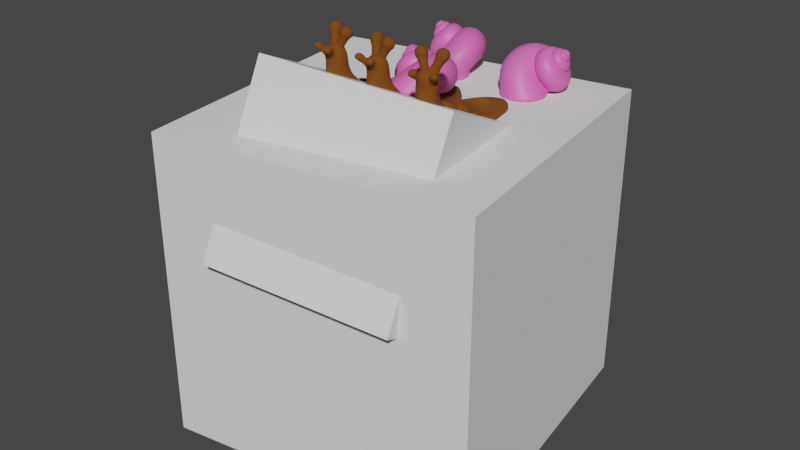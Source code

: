 # Source: snail.blend  (saved by Blender 3.5.10; exported with 4.5.12 LTS)
import bpy
from mathutils import Matrix  # noqa: F401  (used for matrix-valued properties, if any)

bpy.ops.wm.read_factory_settings(use_empty=True)
scene = bpy.context.scene
scene.name = 'Scene'

# ---- collections
col_tools = bpy.data.collections.new('Tools'); scene.collection.children.link(col_tools)
col_design = bpy.data.collections.new('Design'); scene.collection.children.link(col_design)
col_printable = bpy.data.collections.new('Printable'); scene.collection.children.link(col_printable)

# ---- materials (node trees are filled in below, after node groups)
mat_shell_pink = bpy.data.materials.new('Shell-pink')
mat_shell_pink.use_transparent_shadow = False
mat_shell_pink.diffuse_color = (0.7991, 0.1384, 0.4735, 1.0)
mat_body_001 = bpy.data.materials.new('Body.001')
mat_body_001.use_transparent_shadow = False
mat_body_001.diffuse_color = (0.1845, 0.05286, 0.0, 1.0)
mat_body_001.roughness = 1.0

# ---- node groups
ng_clone_relative = bpy.data.node_groups.new('clone_relative', 'GeometryNodeTree')
_s = ng_clone_relative.interface.new_socket(name='Geometry', in_out='OUTPUT', socket_type='NodeSocketGeometry')
_s = ng_clone_relative.interface.new_socket(name='Geometry', in_out='INPUT', socket_type='NodeSocketGeometry')
_s = ng_clone_relative.interface.new_socket(name='Object', in_out='INPUT', socket_type='NodeSocketObject')
_s.default_value = None
ng_clone_relative.is_modifier = True
# nodes of 'clone_relative' reference scene objects; filled in after objects exist
ng_control = bpy.data.node_groups.new('_control', 'GeometryNodeTree')
_s = ng_control.interface.new_socket(name='Geometry', in_out='OUTPUT', socket_type='NodeSocketGeometry')
_s = ng_control.interface.new_socket(name='Subdivision level', in_out='OUTPUT', socket_type='NodeSocketInt')
_s = ng_control.interface.new_socket(name='Geometry', in_out='INPUT', socket_type='NodeSocketGeometry')
ng_control.is_modifier = True
_N = ng_control.nodes; _L = ng_control.links
n0 = _N.new('NodeGroupOutput'); n0.name = 'Group Output'; n0.location = (90, 99)
n1 = _N.new('FunctionNodeInputInt'); n1.name = 'Integer'; n1.location = (-190, 78)
n1.label = 'Subdivision level'
n1.integer = 3
n1.outputs[0].default_value = 0
_L.new(n1.outputs[0], n0.inputs[1])
n0.is_active_output = True
ng_smooth = bpy.data.node_groups.new('smooth', 'GeometryNodeTree')
_s = ng_smooth.interface.new_socket(name='Geometry', in_out='OUTPUT', socket_type='NodeSocketGeometry')
_s = ng_smooth.interface.new_socket(name='Geometry', in_out='INPUT', socket_type='NodeSocketGeometry')
_s = ng_smooth.interface.new_socket(name='Selection', in_out='INPUT', socket_type='NodeSocketBool')
_s.default_value = True
_s.hide_value = True
ng_smooth.is_modifier = True
_N = ng_smooth.nodes; _L = ng_smooth.links
n0 = _N.new('NodeFrame'); n0.name = 'Frame'; n0.location = (-710, -76)
n0.label = 'Source:https://www.youtube.com/watch?v=s9_Rnu_XIPA'
n0.width = 767
n1 = _N.new('GeometryNodeSetPosition'); n1.name = 'Set Position.002'; n1.location = (-20, 235)
n2 = _N.new('GeometryNodeSetPosition'); n2.name = 'Set Position.001'; n2.location = (-217, 235)
n3 = _N.new('ShaderNodeVectorMath'); n3.name = 'Vector Math.001'; n3.location = (-782, 170)
n3.operation = 'SCALE'
n3.inputs[3].default_value = 0.5
n4 = _N.new('ShaderNodeVectorMath'); n4.name = 'Vector Math'; n4.location = (-995, 113)
n5 = _N.new('GeometryNodeInputMeshEdgeVertices'); n5.name = 'Edge Vertices'; n5.location = (-1206, 100)
n6 = _N.new('NodeGroupInput'); n6.name = 'Group Input'; n6.location = (-577, 210)
n6.width = 219
n7 = _N.new('NodeGroupOutput'); n7.name = 'Group Output'; n7.location = (408, 230)
n8 = _N.new('GeometryNodeSetPosition'); n8.name = 'Set Position.003'; n8.location = (177, 232)
_L.new(n6.outputs[1], n2.inputs[1])
_L.new(n5.outputs[2], n4.inputs[0])
_L.new(n5.outputs[3], n4.inputs[1])
_L.new(n4.outputs[0], n3.inputs[0])
_L.new(n3.outputs[0], n2.inputs[2])
_L.new(n2.outputs[0], n1.inputs[0])
_L.new(n3.outputs[0], n1.inputs[2])
_L.new(n6.outputs[1], n1.inputs[1])
_L.new(n1.outputs[0], n8.inputs[0])
_L.new(n6.outputs[1], n8.inputs[1])
_L.new(n3.outputs[0], n8.inputs[2])
_L.new(n8.outputs[0], n7.inputs[0])
_L.new(n6.outputs[0], n2.inputs[0])
n7.is_active_output = True
ng_1subdivision = bpy.data.node_groups.new('1subdivision', 'GeometryNodeTree')
_s = ng_1subdivision.interface.new_socket(name='Geometry', in_out='OUTPUT', socket_type='NodeSocketGeometry')
_s = ng_1subdivision.interface.new_socket(name='Geometry', in_out='INPUT', socket_type='NodeSocketGeometry')
_s = ng_1subdivision.interface.new_socket(name='Level', in_out='INPUT', socket_type='NodeSocketInt')
_s = ng_1subdivision.interface.new_socket(name='Trigger at level', in_out='INPUT', socket_type='NodeSocketInt')
ng_1subdivision.is_modifier = True
_N = ng_1subdivision.nodes; _L = ng_1subdivision.links
n0 = _N.new('GeometryNodeSubdivideMesh'); n0.name = 'Subdivide Mesh'; n0.location = (-345, 71)
n1 = _N.new('GeometryNodeGroup'); n1.name = 'Group.001'; n1.location = (-91, 127)
n1.node_tree = ng_smooth
n1.inputs[1].default_value = True
n2 = _N.new('NodeGroupOutput'); n2.name = 'Group Output'; n2.location = (231, 123)
n3 = _N.new('GeometryNodeSwitch'); n3.name = 'Switch'; n3.location = (64, 292)
n4 = _N.new('NodeGroupInput'); n4.name = 'Group Input'; n4.location = (-761, 320)
n4.width = 219
n5 = _N.new('FunctionNodeCompare'); n5.name = 'Compare'; n5.location = (-264, 429)
n5.operation = 'GREATER_EQUAL'
n5.data_type = 'INT'
n5.inputs[6].default_value = (0.0, 0.0, 0.0, 0.0)
n5.inputs[7].default_value = (0.0, 0.0, 0.0, 0.0)
_L.new(n4.outputs[0], n0.inputs[0])
_L.new(n0.outputs[0], n1.inputs[0])
_L.new(n5.outputs[0], n3.inputs[0])
_L.new(n1.outputs[0], n3.inputs[2])
_L.new(n4.outputs[0], n3.inputs[1])
_L.new(n4.outputs[1], n5.inputs[2])
_L.new(n4.outputs[2], n5.inputs[3])
_L.new(n3.outputs[0], n2.inputs[0])
n2.is_active_output = True
ng_subdivisions = bpy.data.node_groups.new('subdivisions', 'GeometryNodeTree')
_s = ng_subdivisions.interface.new_socket(name='Geometry', in_out='OUTPUT', socket_type='NodeSocketGeometry')
_s = ng_subdivisions.interface.new_socket(name='Geometry', in_out='INPUT', socket_type='NodeSocketGeometry')
ng_subdivisions.is_modifier = True
_N = ng_subdivisions.nodes; _L = ng_subdivisions.links
n0 = _N.new('NodeGroupInput'); n0.name = 'Group Input'; n0.location = (-806, 132)
n0.width = 219
n1 = _N.new('GeometryNodeGroup'); n1.name = 'Group'; n1.location = (-809, -57)
n1.width = 226
n1.node_tree = ng_control
n2 = _N.new('GeometryNodeGroup'); n2.name = 'Group.001'; n2.location = (-478, 186)
n2.width = 213
n2.node_tree = ng_1subdivision
n2.inputs[2].default_value = 1
n3 = _N.new('GeometryNodeGroup'); n3.name = 'Group.002'; n3.location = (-174, 190)
n3.width = 213
n3.node_tree = ng_1subdivision
n3.inputs[2].default_value = 2
n4 = _N.new('NodeGroupOutput'); n4.name = 'Group Output'; n4.location = (998, 197)
n5 = _N.new('GeometryNodeGroup'); n5.name = 'Group.003'; n5.location = (119, 190)
n5.width = 213
n5.node_tree = ng_1subdivision
n5.inputs[2].default_value = 3
n6 = _N.new('GeometryNodeGroup'); n6.name = 'Group.004'; n6.location = (412, 187)
n6.width = 213
n6.node_tree = ng_1subdivision
n6.inputs[2].default_value = 4
n7 = _N.new('GeometryNodeGroup'); n7.name = 'Group.005'; n7.location = (705, 183)
n7.width = 213
n7.node_tree = ng_1subdivision
n7.inputs[2].default_value = 5
_L.new(n0.outputs[0], n2.inputs[0])
_L.new(n1.outputs[1], n2.inputs[1])
_L.new(n7.outputs[0], n4.inputs[0])
_L.new(n2.outputs[0], n3.inputs[0])
_L.new(n1.outputs[1], n3.inputs[1])
_L.new(n3.outputs[0], n5.inputs[0])
_L.new(n1.outputs[1], n5.inputs[1])
_L.new(n5.outputs[0], n6.inputs[0])
_L.new(n1.outputs[1], n6.inputs[1])
_L.new(n6.outputs[0], n7.inputs[0])
_L.new(n1.outputs[1], n7.inputs[1])
n4.is_active_output = True
ng_auto_smooth = bpy.data.node_groups.new('Auto Smooth', 'GeometryNodeTree')
_s = ng_auto_smooth.interface.new_socket(name='Geometry', in_out='OUTPUT', socket_type='NodeSocketGeometry')
_s = ng_auto_smooth.interface.new_socket(name='Geometry', in_out='INPUT', socket_type='NodeSocketGeometry')
_s = ng_auto_smooth.interface.new_socket(name='Angle', in_out='INPUT', socket_type='NodeSocketFloat')
_s.subtype = 'ANGLE'
_s.min_value = 0.0
_s.max_value = 3.142
ng_auto_smooth.is_modifier = True
_N = ng_auto_smooth.nodes; _L = ng_auto_smooth.links
n0 = _N.new('NodeGroupOutput'); n0.name = 'Group Output'; n0.location = (480, -100)
n1 = _N.new('NodeGroupInput'); n1.name = 'Group Input'; n1.location = (-420, -300)
n2 = _N.new('NodeGroupInput'); n2.name = 'Group Input.001'; n2.location = (-60, -100)
n3 = _N.new('GeometryNodeSetShadeSmooth'); n3.name = 'Set Shade Smooth'; n3.location = (120, -100)
n3.domain = 'EDGE'
n4 = _N.new('GeometryNodeSetShadeSmooth'); n4.name = 'Set Shade Smooth.001'; n4.location = (300, -100)
n5 = _N.new('GeometryNodeInputMeshEdgeAngle'); n5.name = 'Edge Angle'; n5.location = (-420, -220)
n6 = _N.new('GeometryNodeInputEdgeSmooth'); n6.name = 'Is Edge Smooth'; n6.location = (-60, -160)
n7 = _N.new('GeometryNodeInputShadeSmooth'); n7.name = 'Is Face Smooth'; n7.location = (-240, -340)
n8 = _N.new('FunctionNodeBooleanMath'); n8.name = 'Boolean Math'; n8.location = (-60, -220)
n9 = _N.new('FunctionNodeCompare'); n9.name = 'Compare'; n9.location = (-240, -180)
n9.operation = 'LESS_EQUAL'
_L.new(n5.outputs[0], n9.inputs[0])
_L.new(n4.outputs[0], n0.inputs[0])
_L.new(n1.outputs[1], n9.inputs[1])
_L.new(n9.outputs[0], n8.inputs[0])
_L.new(n7.outputs[0], n8.inputs[1])
_L.new(n2.outputs[0], n3.inputs[0])
_L.new(n6.outputs[0], n3.inputs[1])
_L.new(n3.outputs[0], n4.inputs[0])
_L.new(n8.outputs[0], n3.inputs[2])
n0.is_active_output = True
ng_clone_original = bpy.data.node_groups.new('clone_original', 'GeometryNodeTree')
_s = ng_clone_original.interface.new_socket(name='Geometry', in_out='OUTPUT', socket_type='NodeSocketGeometry')
_s = ng_clone_original.interface.new_socket(name='Geometry', in_out='INPUT', socket_type='NodeSocketGeometry')
_s = ng_clone_original.interface.new_socket(name='Object', in_out='INPUT', socket_type='NodeSocketObject')
_s.default_value = None
ng_clone_original.is_modifier = True
# nodes of 'clone_original' reference scene objects; filled in after objects exist
ng_mirrorx = bpy.data.node_groups.new('MirrorX', 'GeometryNodeTree')
_s = ng_mirrorx.interface.new_socket(name='Geometry', in_out='OUTPUT', socket_type='NodeSocketGeometry')
_s = ng_mirrorx.interface.new_socket(name='Geometry', in_out='INPUT', socket_type='NodeSocketGeometry')
ng_mirrorx.is_modifier = True
_N = ng_mirrorx.nodes; _L = ng_mirrorx.links
n0 = _N.new('GeometryNodeTransform'); n0.name = 'Transform Geometry'; n0.location = (-264, 65)
n0.hide = True
n0.inputs[3].default_value = (-1.0, 1.0, 1.0)
n1 = _N.new('NodeGroupInput'); n1.name = 'Group Input'; n1.location = (-548, 102)
n2 = _N.new('GeometryNodeFlipFaces'); n2.name = 'Flip Faces'; n2.location = (-35, 57)
n2.hide = True
n3 = _N.new('NodeGroupOutput'); n3.name = 'Group Output'; n3.location = (251, 83)
_L.new(n2.outputs[0], n3.inputs[0])
_L.new(n1.outputs[0], n0.inputs[0])
_L.new(n0.outputs[0], n2.inputs[0])
n3.is_active_output = True

# ---- material node trees
mat_shell_pink.use_nodes = True; mat_shell_pink.node_tree.nodes.clear()
_N = mat_shell_pink.node_tree.nodes; _L = mat_shell_pink.node_tree.links
n0 = _N.new('ShaderNodeBsdfPrincipled'); n0.name = 'Principled BSDF'; n0.location = (10, 300)
n0.distribution = 'GGX'
n0.subsurface_method = 'RANDOM_WALK_SKIN'
n0.inputs[0].default_value = (0.8, 0.1371, 0.4708, 1.0)
n0.inputs[3].default_value = 1.45
n0.inputs[27].default_value = (0.0, 0.0, 0.0, 1.0)
n0.inputs[28].default_value = 1.0
n1 = _N.new('ShaderNodeOutputMaterial'); n1.name = 'Material Output'; n1.location = (300, 300)
_L.new(n0.outputs[0], n1.inputs[0])
n1.is_active_output = True
mat_body_001.use_nodes = True; mat_body_001.node_tree.nodes.clear()
_N = mat_body_001.node_tree.nodes; _L = mat_body_001.node_tree.links
n0 = _N.new('ShaderNodeBsdfPrincipled'); n0.name = 'Principled BSDF'; n0.location = (10, 300)
n0.distribution = 'GGX'
n0.subsurface_method = 'RANDOM_WALK_SKIN'
n0.inputs[0].default_value = (0.1845, 0.05262, 0.0, 1.0)
n0.inputs[2].default_value = 1.0
n0.inputs[3].default_value = 1.45
n0.inputs[27].default_value = (0.0, 0.0, 0.0, 1.0)
n0.inputs[28].default_value = 1.0
n1 = _N.new('ShaderNodeOutputMaterial'); n1.name = 'Material Output'; n1.location = (300, 300)
_L.new(n0.outputs[0], n1.inputs[0])
n1.is_active_output = True

# ---- world
world_world = bpy.data.worlds.new('World'); scene.world = world_world
world_world.use_nodes = True; world_world.node_tree.nodes.clear()
_N = world_world.node_tree.nodes; _L = world_world.node_tree.links
n0 = _N.new('ShaderNodeOutputWorld'); n0.name = 'World Output'; n0.location = (300, 300)
n1 = _N.new('ShaderNodeBackground'); n1.name = 'Background'; n1.location = (10, 300)
n1.inputs[0].default_value = (0.05088, 0.05088, 0.05088, 1.0)
_L.new(n1.outputs[0], n0.inputs[0])
n0.is_active_output = True
world_world.color = (0.05088, 0.05088, 0.05088)
world_world.use_sun_shadow = False
world_world.sun_shadow_jitter_overblur = 0.0

# ---- meshes
me_cube = bpy.data.meshes.new('Cube')
me_cube.from_pydata([(-51.76, -62.76, -53.91), (-44.68, -21.54, 36.92), (-54.96, 28.35, -95.01), (-47.88, 69.57, -4.17), (47.94, -62.76, -61.68), (55.02, -21.54, 29.15), (44.73, 28.35, -102.8), (51.81, 69.57, -11.94)], [], [(0, 1, 3, 2), (2, 3, 7, 6), (6, 7, 5, 4), (4, 5, 1, 0), (2, 6, 4, 0), (7, 3, 1, 5)])
_uv = me_cube.uv_layers.new(name='UVMap')
_uv.uv.foreach_set('vector', [0.375, 0.0, 0.625, 0.0, 0.625, 0.25, 0.375, 0.25, 0.375, 0.25, 0.625, 0.25, 0.625, 0.5, 0.375, 0.5, 0.375, 0.5, 0.625, 0.5, 0.625, 0.75, 0.375, 0.75, 0.375, 0.75, 0.625, 0.75, 0.625, 1.0, 0.375, 1.0, 0.125, 0.5, 0.375, 0.5, 0.375, 0.75, 0.125, 0.75, 0.625, 0.5, 0.875, 0.5, 0.875, 0.75, 0.625, 0.75])
me_cube.update()
me_plane = bpy.data.meshes.new('Plane')
me_plane.from_pydata([], [], [])
_uv = me_plane.uv_layers.new(name='UVMap')
_uv.uv.foreach_set('vector', [])
me_plane.update()
me_cone = bpy.data.meshes.new('Cone')
me_cone.from_pydata([(-1.192e-07, 3.0, -6.0), (-1.192e-07, 6.0, 0.0), (0.1472, 2.996, -6.0), (0.2944, 5.993, 0.0), (0.2941, 2.986, -6.0), (0.5881, 5.971, 0.0), (0.4402, 2.968, -6.0), (0.8804, 5.935, 0.0), (0.5853, 2.942, -6.0), (1.171, 5.885, 0.0), (0.7289, 2.91, -6.0), (1.458, 5.82, 0.0), (0.8709, 2.871, -6.0), (1.742, 5.742, 0.0), (1.011, 2.825, -6.0), (2.021, 5.649, 0.0), (1.148, 2.772, -6.0), (2.296, 5.543, 0.0), (1.283, 2.712, -6.0), (2.565, 5.424, 0.0), (1.414, 2.646, -6.0), (2.828, 5.292, 0.0), (1.542, 2.573, -6.0), (3.085, 5.146, 0.0), (1.667, 2.494, -6.0), (3.333, 4.989, 0.0), (1.787, 2.41, -6.0), (3.574, 4.819, 0.0), (1.903, 2.319, -6.0), (3.806, 4.638, 0.0), (2.015, 2.223, -6.0), (4.029, 4.446, 0.0), (2.121, 2.121, -6.0), (4.243, 4.243, 0.0), (2.223, 2.015, -6.0), (4.446, 4.029, 0.0), (2.319, 1.903, -6.0), (4.638, 3.806, 0.0), (2.41, 1.787, -6.0), (4.819, 3.574, 0.0), (2.494, 1.667, -6.0), (4.989, 3.333, 0.0), (2.573, 1.542, -6.0), (5.146, 3.085, 0.0), (2.646, 1.414, -6.0), (5.292, 2.828, 0.0), (2.712, 1.283, -6.0), (5.424, 2.565, 0.0), (2.772, 1.148, -6.0), (5.543, 2.296, 0.0), (2.825, 1.011, -6.0), (5.649, 2.021, 0.0), (2.871, 0.8709, -6.0), (5.742, 1.742, 0.0), (2.91, 0.7289, -6.0), (5.82, 1.458, 0.0), (2.942, 0.5853, -6.0), (5.885, 1.171, 0.0), (2.968, 0.4402, -6.0), (5.935, 0.8804, 0.0), (2.986, 0.2941, -6.0), (5.971, 0.5881, 0.0), (2.996, 0.1472, -6.0), (5.993, 0.2944, 0.0), (3.0, 0.0, -6.0), (6.0, 0.0, 0.0), (2.996, -0.1472, -6.0), (5.993, -0.2944, 0.0), (2.986, -0.2941, -6.0), (5.971, -0.5881, 0.0), (2.968, -0.4402, -6.0), (5.935, -0.8804, 0.0), (2.942, -0.5853, -6.0), (5.885, -1.171, 0.0), (2.91, -0.7289, -6.0), (5.82, -1.458, 0.0), (2.871, -0.8709, -6.0), (5.742, -1.742, 0.0), (2.825, -1.011, -6.0), (5.649, -2.021, 0.0), (2.772, -1.148, -6.0), (5.543, -2.296, 0.0), (2.712, -1.283, -6.0), (5.424, -2.565, 0.0), (2.646, -1.414, -6.0), (5.292, -2.828, 0.0), (2.573, -1.542, -6.0), (5.146, -3.085, 0.0), (2.494, -1.667, -6.0), (4.989, -3.333, 0.0), (2.41, -1.787, -6.0), (4.819, -3.574, 0.0), (2.319, -1.903, -6.0), (4.638, -3.806, 0.0), (2.223, -2.015, -6.0), (4.446, -4.029, 0.0), (2.121, -2.121, -6.0), (4.243, -4.243, 0.0), (2.015, -2.223, -6.0), (4.029, -4.446, 0.0), (1.903, -2.319, -6.0), (3.806, -4.638, 0.0), (1.787, -2.41, -6.0), (3.574, -4.819, 0.0), (1.667, -2.494, -6.0), (3.333, -4.989, 0.0), (1.542, -2.573, -6.0), (3.085, -5.146, 0.0), (1.414, -2.646, -6.0), (2.828, -5.292, 0.0), (1.283, -2.712, -6.0), (2.565, -5.424, 0.0), (1.148, -2.772, -6.0), (2.296, -5.543, 0.0), (1.011, -2.825, -6.0), (2.021, -5.649, 0.0), (0.8709, -2.871, -6.0), (1.742, -5.742, 0.0), (0.7289, -2.91, -6.0), (1.458, -5.82, 0.0), (0.5853, -2.942, -6.0), (1.171, -5.885, 0.0), (0.4402, -2.968, -6.0), (0.8804, -5.935, 0.0), (0.2941, -2.986, -6.0), (0.5881, -5.971, 0.0), (0.1472, -2.996, -6.0), (0.2944, -5.993, 0.0), (-1.192e-07, -3.0, -6.0), (-1.192e-07, -6.0, 0.0), (-0.1472, -2.996, -6.0), (-0.2944, -5.993, 0.0), (-0.2941, -2.986, -6.0), (-0.5881, -5.971, 0.0), (-0.4402, -2.968, -6.0), (-0.8804, -5.935, 0.0), (-0.5853, -2.942, -6.0), (-1.171, -5.885, 0.0), (-0.7289, -2.91, -6.0), (-1.458, -5.82, 0.0), (-0.8709, -2.871, -6.0), (-1.742, -5.742, 0.0), (-1.011, -2.825, -6.0), (-2.021, -5.649, 0.0), (-1.148, -2.772, -6.0), (-2.296, -5.543, 0.0), (-1.283, -2.712, -6.0), (-2.565, -5.424, 0.0), (-1.414, -2.646, -6.0), (-2.828, -5.292, 0.0), (-1.542, -2.573, -6.0), (-3.085, -5.146, 0.0), (-1.667, -2.494, -6.0), (-3.333, -4.989, 0.0), (-1.787, -2.41, -6.0), (-3.574, -4.819, 0.0), (-1.903, -2.319, -6.0), (-3.806, -4.638, 0.0), (-2.015, -2.223, -6.0), (-4.029, -4.446, 0.0), (-2.121, -2.121, -6.0), (-4.243, -4.243, 0.0), (-2.223, -2.015, -6.0), (-4.446, -4.029, 0.0), (-2.319, -1.903, -6.0), (-4.638, -3.806, 0.0), (-2.41, -1.787, -6.0), (-4.819, -3.574, 0.0), (-2.494, -1.667, -6.0), (-4.989, -3.333, 0.0), (-2.573, -1.542, -6.0), (-5.146, -3.085, 0.0), (-2.646, -1.414, -6.0), (-5.292, -2.828, 0.0), (-2.712, -1.283, -6.0), (-5.424, -2.565, 0.0), (-2.772, -1.148, -6.0), (-5.543, -2.296, 0.0), (-2.825, -1.011, -6.0), (-5.649, -2.021, 0.0), (-2.871, -0.8709, -6.0), (-5.742, -1.742, 0.0), (-2.91, -0.7289, -6.0), (-5.82, -1.458, 0.0), (-2.942, -0.5853, -6.0), (-5.885, -1.171, 0.0), (-2.968, -0.4402, -6.0), (-5.935, -0.8804, 0.0), (-2.986, -0.2941, -6.0), (-5.971, -0.5881, 0.0), (-2.996, -0.1472, -6.0), (-5.993, -0.2944, 0.0), (-3.0, 0.0, -6.0), (-6.0, 0.0, 0.0), (-2.996, 0.1472, -6.0), (-5.993, 0.2944, 0.0), (-2.986, 0.2941, -6.0), (-5.971, 0.5881, 0.0), (-2.968, 0.4402, -6.0), (-5.935, 0.8804, 0.0), (-2.942, 0.5853, -6.0), (-5.885, 1.171, 0.0), (-2.91, 0.7289, -6.0), (-5.82, 1.458, 0.0), (-2.871, 0.8709, -6.0), (-5.742, 1.742, 0.0), (-2.825, 1.011, -6.0), (-5.649, 2.021, 0.0), (-2.772, 1.148, -6.0), (-5.543, 2.296, 0.0), (-2.712, 1.283, -6.0), (-5.424, 2.565, 0.0), (-2.646, 1.414, -6.0), (-5.292, 2.828, 0.0), (-2.573, 1.542, -6.0), (-5.146, 3.085, 0.0), (-2.494, 1.667, -6.0), (-4.989, 3.333, 0.0), (-2.41, 1.787, -6.0), (-4.819, 3.574, 0.0), (-2.319, 1.903, -6.0), (-4.638, 3.806, 0.0), (-2.223, 2.015, -6.0), (-4.446, 4.029, 0.0), (-2.121, 2.121, -6.0), (-4.243, 4.243, 0.0), (-2.015, 2.223, -6.0), (-4.029, 4.446, 0.0), (-1.903, 2.319, -6.0), (-3.806, 4.638, 0.0), (-1.787, 2.41, -6.0), (-3.574, 4.819, 0.0), (-1.667, 2.494, -6.0), (-3.333, 4.989, 0.0), (-1.542, 2.573, -6.0), (-3.085, 5.146, 0.0), (-1.414, 2.646, -6.0), (-2.828, 5.292, 0.0), (-1.283, 2.712, -6.0), (-2.565, 5.424, 0.0), (-1.148, 2.772, -6.0), (-2.296, 5.543, 0.0), (-1.011, 2.825, -6.0), (-2.021, 5.649, 0.0), (-0.8709, 2.871, -6.0), (-1.742, 5.742, 0.0), (-0.7289, 2.91, -6.0), (-1.458, 5.82, 0.0), (-0.5853, 2.942, -6.0), (-1.171, 5.885, 0.0), (-0.4402, 2.968, -6.0), (-0.8804, 5.935, 0.0), (-0.2941, 2.986, -6.0), (-0.5881, 5.971, 0.0), (-0.1472, 2.996, -6.0), (-0.2944, 5.993, 0.0)], [], [(0, 1, 3, 2), (2, 3, 5, 4), (4, 5, 7, 6), (6, 7, 9, 8), (8, 9, 11, 10), (10, 11, 13, 12), (12, 13, 15, 14), (14, 15, 17, 16), (16, 17, 19, 18), (18, 19, 21, 20), (20, 21, 23, 22), (22, 23, 25, 24), (24, 25, 27, 26), (26, 27, 29, 28), (28, 29, 31, 30), (30, 31, 33, 32), (32, 33, 35, 34), (34, 35, 37, 36), (36, 37, 39, 38), (38, 39, 41, 40), (40, 41, 43, 42), (42, 43, 45, 44), (44, 45, 47, 46), (46, 47, 49, 48), (48, 49, 51, 50), (50, 51, 53, 52), (52, 53, 55, 54), (54, 55, 57, 56), (56, 57, 59, 58), (58, 59, 61, 60), (60, 61, 63, 62), (62, 63, 65, 64), (64, 65, 67, 66), (66, 67, 69, 68), (68, 69, 71, 70), (70, 71, 73, 72), (72, 73, 75, 74), (74, 75, 77, 76), (76, 77, 79, 78), (78, 79, 81, 80), (80, 81, 83, 82), (82, 83, 85, 84), (84, 85, 87, 86), (86, 87, 89, 88), (88, 89, 91, 90), (90, 91, 93, 92), (92, 93, 95, 94), (94, 95, 97, 96), (96, 97, 99, 98), (98, 99, 101, 100), (100, 101, 103, 102), (102, 103, 105, 104), (104, 105, 107, 106), (106, 107, 109, 108), (108, 109, 111, 110), (110, 111, 113, 112), (112, 113, 115, 114), (114, 115, 117, 116), (116, 117, 119, 118), (118, 119, 121, 120), (120, 121, 123, 122), (122, 123, 125, 124), (124, 125, 127, 126), (126, 127, 129, 128), (128, 129, 131, 130), (130, 131, 133, 132), (132, 133, 135, 134), (134, 135, 137, 136), (136, 137, 139, 138), (138, 139, 141, 140), (140, 141, 143, 142), (142, 143, 145, 144), (144, 145, 147, 146), (146, 147, 149, 148), (148, 149, 151, 150), (150, 151, 153, 152), (152, 153, 155, 154), (154, 155, 157, 156), (156, 157, 159, 158), (158, 159, 161, 160), (160, 161, 163, 162), (162, 163, 165, 164), (164, 165, 167, 166), (166, 167, 169, 168), (168, 169, 171, 170), (170, 171, 173, 172), (172, 173, 175, 174), (174, 175, 177, 176), (176, 177, 179, 178), (178, 179, 181, 180), (180, 181, 183, 182), (182, 183, 185, 184), (184, 185, 187, 186), (186, 187, 189, 188), (188, 189, 191, 190), (190, 191, 193, 192), (192, 193, 195, 194), (194, 195, 197, 196), (196, 197, 199, 198), (198, 199, 201, 200), (200, 201, 203, 202), (202, 203, 205, 204), (204, 205, 207, 206), (206, 207, 209, 208), (208, 209, 211, 210), (210, 211, 213, 212), (212, 213, 215, 214), (214, 215, 217, 216), (216, 217, 219, 218), (218, 219, 221, 220), (220, 221, 223, 222), (222, 223, 225, 224), (224, 225, 227, 226), (226, 227, 229, 228), (228, 229, 231, 230), (230, 231, 233, 232), (232, 233, 235, 234), (234, 235, 237, 236), (236, 237, 239, 238), (238, 239, 241, 240), (240, 241, 243, 242), (242, 243, 245, 244), (244, 245, 247, 246), (246, 247, 249, 248), (248, 249, 251, 250), (250, 251, 253, 252), (3, 1, 255, 253, 251, 249, 247, 245, 243, 241, 239, 237, 235, 233, 231, 229, 227, 225, 223, 221, 219, 217, 215, 213, 211, 209, 207, 205, 203, 201, 199, 197, 195, 193, 191, 189, 187, 185, 183, 181, 179, 177, 175, 173, 171, 169, 167, 165, 163, 161, 159, 157, 155, 153, 151, 149, 147, 145, 143, 141, 139, 137, 135, 133, 131, 129, 127, 125, 123, 121, 119, 117, 115, 113, 111, 109, 107, 105, 103, 101, 99, 97, 95, 93, 91, 89, 87, 85, 83, 81, 79, 77, 75, 73, 71, 69, 67, 65, 63, 61, 59, 57, 55, 53, 51, 49, 47, 45, 43, 41, 39, 37, 35, 33, 31, 29, 27, 25, 23, 21, 19, 17, 15, 13, 11, 9, 7, 5), (252, 253, 255, 254), (254, 255, 1, 0), (0, 2, 4, 6, 8, 10, 12, 14, 16, 18, 20, 22, 24, 26, 28, 30, 32, 34, 36, 38, 40, 42, 44, 46, 48, 50, 52, 54, 56, 58, 60, 62, 64, 66, 68, 70, 72, 74, 76, 78, 80, 82, 84, 86, 88, 90, 92, 94, 96, 98, 100, 102, 104, 106, 108, 110, 112, 114, 116, 118, 120, 122, 124, 126, 128, 130, 132, 134, 136, 138, 140, 142, 144, 146, 148, 150, 152, 154, 156, 158, 160, 162, 164, 166, 168, 170, 172, 174, 176, 178, 180, 182, 184, 186, 188, 190, 192, 194, 196, 198, 200, 202, 204, 206, 208, 210, 212, 214, 216, 218, 220, 222, 224, 226, 228, 230, 232, 234, 236, 238, 240, 242, 244, 246, 248, 250, 252, 254)])
_uv = me_cone.uv_layers.new(name='UVMap')
_uv.uv.foreach_set('vector', [1.0, 0.5, 1.0, 1.0, 0.9922, 1.0, 0.9922, 0.5, 0.9922, 0.5, 0.9922, 1.0, 0.9844, 1.0, 0.9844, 0.5, 0.9844, 0.5, 0.9844, 1.0, 0.9766, 1.0, 0.9766, 0.5, 0.9766, 0.5, 0.9766, 1.0, 0.9688, 1.0, 0.9688, 0.5, 0.9688, 0.5, 0.9688, 1.0, 0.9609, 1.0, 0.9609, 0.5, 0.9609, 0.5, 0.9609, 1.0, 0.9531, 1.0, 0.9531, 0.5, 0.9531, 0.5, 0.9531, 1.0, 0.9453, 1.0, 0.9453, 0.5, 0.9453, 0.5, 0.9453, 1.0, 0.9375, 1.0, 0.9375, 0.5, 0.9375, 0.5, 0.9375, 1.0, 0.9297, 1.0, 0.9297, 0.5, 0.9297, 0.5, 0.9297, 1.0, 0.9219, 1.0, 0.9219, 0.5, 0.9219, 0.5, 0.9219, 1.0, 0.9141, 1.0, 0.9141, 0.5, 0.9141, 0.5, 0.9141, 1.0, 0.9062, 1.0, 0.9062, 0.5, 0.9062, 0.5, 0.9062, 1.0, 0.8984, 1.0, 0.8984, 0.5, 0.8984, 0.5, 0.8984, 1.0, 0.8906, 1.0, 0.8906, 0.5, 0.8906, 0.5, 0.8906, 1.0, 0.8828, 1.0, 0.8828, 0.5, 0.8828, 0.5, 0.8828, 1.0, 0.875, 1.0, 0.875, 0.5, 0.875, 0.5, 0.875, 1.0, 0.8672, 1.0, 0.8672, 0.5, 0.8672, 0.5, 0.8672, 1.0, 0.8594, 1.0, 0.8594, 0.5, 0.8594, 0.5, 0.8594, 1.0, 0.8516, 1.0, 0.8516, 0.5, 0.8516, 0.5, 0.8516, 1.0, 0.8438, 1.0, 0.8438, 0.5, 0.8438, 0.5, 0.8438, 1.0, 0.8359, 1.0, 0.8359, 0.5, 0.8359, 0.5, 0.8359, 1.0, 0.8281, 1.0, 0.8281, 0.5, 0.8281, 0.5, 0.8281, 1.0, 0.8203, 1.0, 0.8203, 0.5, 0.8203, 0.5, 0.8203, 1.0, 0.8125, 1.0, 0.8125, 0.5, 0.8125, 0.5, 0.8125, 1.0, 0.8047, 1.0, 0.8047, 0.5, 0.8047, 0.5, 0.8047, 1.0, 0.7969, 1.0, 0.7969, 0.5, 0.7969, 0.5, 0.7969, 1.0, 0.7891, 1.0, 0.7891, 0.5, 0.7891, 0.5, 0.7891, 1.0, 0.7812, 1.0, 0.7812, 0.5, 0.7812, 0.5, 0.7812, 1.0, 0.7734, 1.0, 0.7734, 0.5, 0.7734, 0.5, 0.7734, 1.0, 0.7656, 1.0, 0.7656, 0.5, 0.7656, 0.5, 0.7656, 1.0, 0.7578, 1.0, 0.7578, 0.5, 0.7578, 0.5, 0.7578, 1.0, 0.75, 1.0, 0.75, 0.5, 0.75, 0.5, 0.75, 1.0, 0.7422, 1.0, 0.7422, 0.5, 0.7422, 0.5, 0.7422, 1.0, 0.7344, 1.0, 0.7344, 0.5, 0.7344, 0.5, 0.7344, 1.0, 0.7266, 1.0, 0.7266, 0.5, 0.7266, 0.5, 0.7266, 1.0, 0.7188, 1.0, 0.7188, 0.5, 0.7188, 0.5, 0.7188, 1.0, 0.7109, 1.0, 0.7109, 0.5, 0.7109, 0.5, 0.7109, 1.0, 0.7031, 1.0, 0.7031, 0.5, 0.7031, 0.5, 0.7031, 1.0, 0.6953, 1.0, 0.6953, 0.5, 0.6953, 0.5, 0.6953, 1.0, 0.6875, 1.0, 0.6875, 0.5, 0.6875, 0.5, 0.6875, 1.0, 0.6797, 1.0, 0.6797, 0.5, 0.6797, 0.5, 0.6797, 1.0, 0.6719, 1.0, 0.6719, 0.5, 0.6719, 0.5, 0.6719, 1.0, 0.6641, 1.0, 0.6641, 0.5, 0.6641, 0.5, 0.6641, 1.0, 0.6562, 1.0, 0.6562, 0.5, 0.6562, 0.5, 0.6562, 1.0, 0.6484, 1.0, 0.6484, 0.5, 0.6484, 0.5, 0.6484, 1.0, 0.6406, 1.0, 0.6406, 0.5, 0.6406, 0.5, 0.6406, 1.0, 0.6328, 1.0, 0.6328, 0.5, 0.6328, 0.5, 0.6328, 1.0, 0.625, 1.0, 0.625, 0.5, 0.625, 0.5, 0.625, 1.0, 0.6172, 1.0, 0.6172, 0.5, 0.6172, 0.5, 0.6172, 1.0, 0.6094, 1.0, 0.6094, 0.5, 0.6094, 0.5, 0.6094, 1.0, 0.6016, 1.0, 0.6016, 0.5, 0.6016, 0.5, 0.6016, 1.0, 0.5938, 1.0, 0.5938, 0.5, 0.5938, 0.5, 0.5938, 1.0, 0.5859, 1.0, 0.5859, 0.5, 0.5859, 0.5, 0.5859, 1.0, 0.5781, 1.0, 0.5781, 0.5, 0.5781, 0.5, 0.5781, 1.0, 0.5703, 1.0, 0.5703, 0.5, 0.5703, 0.5, 0.5703, 1.0, 0.5625, 1.0, 0.5625, 0.5, 0.5625, 0.5, 0.5625, 1.0, 0.5547, 1.0, 0.5547, 0.5, 0.5547, 0.5, 0.5547, 1.0, 0.5469, 1.0, 0.5469, 0.5, 0.5469, 0.5, 0.5469, 1.0, 0.5391, 1.0, 0.5391, 0.5, 0.5391, 0.5, 0.5391, 1.0, 0.5312, 1.0, 0.5312, 0.5, 0.5312, 0.5, 0.5312, 1.0, 0.5234, 1.0, 0.5234, 0.5, 0.5234, 0.5, 0.5234, 1.0, 0.5156, 1.0, 0.5156, 0.5, 0.5156, 0.5, 0.5156, 1.0, 0.5078, 1.0, 0.5078, 0.5, 0.5078, 0.5, 0.5078, 1.0, 0.5, 1.0, 0.5, 0.5, 0.5, 0.5, 0.5, 1.0, 0.4922, 1.0, 0.4922, 0.5, 0.4922, 0.5, 0.4922, 1.0, 0.4844, 1.0, 0.4844, 0.5, 0.4844, 0.5, 0.4844, 1.0, 0.4766, 1.0, 0.4766, 0.5, 0.4766, 0.5, 0.4766, 1.0, 0.4688, 1.0, 0.4688, 0.5, 0.4688, 0.5, 0.4688, 1.0, 0.4609, 1.0, 0.4609, 0.5, 0.4609, 0.5, 0.4609, 1.0, 0.4531, 1.0, 0.4531, 0.5, 0.4531, 0.5, 0.4531, 1.0, 0.4453, 1.0, 0.4453, 0.5, 0.4453, 0.5, 0.4453, 1.0, 0.4375, 1.0, 0.4375, 0.5, 0.4375, 0.5, 0.4375, 1.0, 0.4297, 1.0, 0.4297, 0.5, 0.4297, 0.5, 0.4297, 1.0, 0.4219, 1.0, 0.4219, 0.5, 0.4219, 0.5, 0.4219, 1.0, 0.4141, 1.0, 0.4141, 0.5, 0.4141, 0.5, 0.4141, 1.0, 0.4062, 1.0, 0.4062, 0.5, 0.4062, 0.5, 0.4062, 1.0, 0.3984, 1.0, 0.3984, 0.5, 0.3984, 0.5, 0.3984, 1.0, 0.3906, 1.0, 0.3906, 0.5, 0.3906, 0.5, 0.3906, 1.0, 0.3828, 1.0, 0.3828, 0.5, 0.3828, 0.5, 0.3828, 1.0, 0.375, 1.0, 0.375, 0.5, 0.375, 0.5, 0.375, 1.0, 0.3672, 1.0, 0.3672, 0.5, 0.3672, 0.5, 0.3672, 1.0, 0.3594, 1.0, 0.3594, 0.5, 0.3594, 0.5, 0.3594, 1.0, 0.3516, 1.0, 0.3516, 0.5, 0.3516, 0.5, 0.3516, 1.0, 0.3438, 1.0, 0.3438, 0.5, 0.3438, 0.5, 0.3438, 1.0, 0.3359, 1.0, 0.3359, 0.5, 0.3359, 0.5, 0.3359, 1.0, 0.3281, 1.0, 0.3281, 0.5, 0.3281, 0.5, 0.3281, 1.0, 0.3203, 1.0, 0.3203, 0.5, 0.3203, 0.5, 0.3203, 1.0, 0.3125, 1.0, 0.3125, 0.5, 0.3125, 0.5, 0.3125, 1.0, 0.3047, 1.0, 0.3047, 0.5, 0.3047, 0.5, 0.3047, 1.0, 0.2969, 1.0, 0.2969, 0.5, 0.2969, 0.5, 0.2969, 1.0, 0.2891, 1.0, 0.2891, 0.5, 0.2891, 0.5, 0.2891, 1.0, 0.2812, 1.0, 0.2812, 0.5, 0.2812, 0.5, 0.2812, 1.0, 0.2734, 1.0, 0.2734, 0.5, 0.2734, 0.5, 0.2734, 1.0, 0.2656, 1.0, 0.2656, 0.5, 0.2656, 0.5, 0.2656, 1.0, 0.2578, 1.0, 0.2578, 0.5, 0.2578, 0.5, 0.2578, 1.0, 0.25, 1.0, 0.25, 0.5, 0.25, 0.5, 0.25, 1.0, 0.2422, 1.0, 0.2422, 0.5, 0.2422, 0.5, 0.2422, 1.0, 0.2344, 1.0, 0.2344, 0.5, 0.2344, 0.5, 0.2344, 1.0, 0.2266, 1.0, 0.2266, 0.5, 0.2266, 0.5, 0.2266, 1.0, 0.2188, 1.0, 0.2188, 0.5, 0.2188, 0.5, 0.2188, 1.0, 0.2109, 1.0, 0.2109, 0.5, 0.2109, 0.5, 0.2109, 1.0, 0.2031, 1.0, 0.2031, 0.5, 0.2031, 0.5, 0.2031, 1.0, 0.1953, 1.0, 0.1953, 0.5, 0.1953, 0.5, 0.1953, 1.0, 0.1875, 1.0, 0.1875, 0.5, 0.1875, 0.5, 0.1875, 1.0, 0.1797, 1.0, 0.1797, 0.5, 0.1797, 0.5, 0.1797, 1.0, 0.1719, 1.0, 0.1719, 0.5, 0.1719, 0.5, 0.1719, 1.0, 0.1641, 1.0, 0.1641, 0.5, 0.1641, 0.5, 0.1641, 1.0, 0.1562, 1.0, 0.1562, 0.5, 0.1562, 0.5, 0.1562, 1.0, 0.1484, 1.0, 0.1484, 0.5, 0.1484, 0.5, 0.1484, 1.0, 0.1406, 1.0, 0.1406, 0.5, 0.1406, 0.5, 0.1406, 1.0, 0.1328, 1.0, 0.1328, 0.5, 0.1328, 0.5, 0.1328, 1.0, 0.125, 1.0, 0.125, 0.5, 0.125, 0.5, 0.125, 1.0, 0.1172, 1.0, 0.1172, 0.5, 0.1172, 0.5, 0.1172, 1.0, 0.1094, 1.0, 0.1094, 0.5, 0.1094, 0.5, 0.1094, 1.0, 0.1016, 1.0, 0.1016, 0.5, 0.1016, 0.5, 0.1016, 1.0, 0.09375, 1.0, 0.09375, 0.5, 0.09375, 0.5, 0.09375, 1.0, 0.08594, 1.0, 0.08594, 0.5, 0.08594, 0.5, 0.08594, 1.0, 0.07812, 1.0, 0.07812, 0.5, 0.07812, 0.5, 0.07812, 1.0, 0.07031, 1.0, 0.07031, 0.5, 0.07031, 0.5, 0.07031, 1.0, 0.0625, 1.0, 0.0625, 0.5, 0.0625, 0.5, 0.0625, 1.0, 0.05469, 1.0, 0.05469, 0.5, 0.05469, 0.5, 0.05469, 1.0, 0.04688, 1.0, 0.04688, 0.5, 0.04688, 0.5, 0.04688, 1.0, 0.03906, 1.0, 0.03906, 0.5, 0.03906, 0.5, 0.03906, 1.0, 0.03125, 1.0, 0.03125, 0.5, 0.03125, 0.5, 0.03125, 1.0, 0.02344, 1.0, 0.02344, 0.5, 0.02344, 0.5, 0.02344, 1.0, 0.01562, 1.0, 0.01562, 0.5, 0.2618, 0.4897, 0.25, 0.49, 0.2382, 0.4897, 0.2265, 0.4888, 0.2148, 0.4874, 0.2032, 0.4854, 0.1917, 0.4828, 0.1803, 0.4797, 0.1691, 0.476, 0.1582, 0.4717, 0.1474, 0.467, 0.1369, 0.4617, 0.1266, 0.4559, 0.1167, 0.4496, 0.107, 0.4428, 0.09775, 0.4355, 0.08883, 0.4278, 0.08029, 0.4197, 0.07217, 0.4112, 0.06448, 0.4023, 0.05723, 0.393, 0.05045, 0.3833, 0.04415, 0.3734, 0.03834, 0.3631, 0.03304, 0.3526, 0.02827, 0.3418, 0.02403, 0.3309, 0.02033, 0.3197, 0.01719, 0.3083, 0.01461, 0.2968, 0.0126, 0.2852, 0.01116, 0.2735, 0.01029, 0.2618, 0.01, 0.25, 0.01029, 0.2382, 0.01116, 0.2265, 0.0126, 0.2148, 0.01461, 0.2032, 0.01719, 0.1917, 0.02033, 0.1803, 0.02403, 0.1691, 0.02827, 0.1582, 0.03304, 0.1474, 0.03834, 0.1369, 0.04415, 0.1266, 0.05045, 0.1167, 0.05723, 0.107, 0.06448, 0.09775, 0.07217, 0.08883, 0.08029, 0.08029, 0.08883, 0.07217, 0.09775, 0.06448, 0.107, 0.05723, 0.1167, 0.05045, 0.1266, 0.04415, 0.1369, 0.03834, 0.1474, 0.03304, 0.1582, 0.02827, 0.1691, 0.02403, 0.1803, 0.02033, 0.1917, 0.01719, 0.2032, 0.01461, 0.2148, 0.0126, 0.2265, 0.01116, 0.2382, 0.01029, 0.25, 0.01, 0.2618, 0.01029, 0.2735, 0.01116, 0.2852, 0.0126, 0.2968, 0.01461, 0.3083, 0.01719, 0.3197, 0.02033, 0.3309, 0.02403, 0.3418, 0.02827, 0.3526, 0.03304, 0.3631, 0.03834, 0.3734, 0.04415, 0.3833, 0.05045, 0.393, 0.05723, 0.4023, 0.06448, 0.4112, 0.07217, 0.4197, 0.08029, 0.4278, 0.08883, 0.4355, 0.09775, 0.4428, 0.107, 0.4496, 0.1167, 0.4559, 0.1266, 0.4617, 0.1369, 0.467, 0.1474, 0.4717, 0.1582, 0.476, 0.1691, 0.4797, 0.1803, 0.4828, 0.1917, 0.4854, 0.2032, 0.4874, 0.2148, 0.4888, 0.2265, 0.4897, 0.2382, 0.49, 0.25, 0.4897, 0.2618, 0.4888, 0.2735, 0.4874, 0.2852, 0.4854, 0.2968, 0.4828, 0.3083, 0.4797, 0.3197, 0.476, 0.3309, 0.4717, 0.3418, 0.467, 0.3526, 0.4617, 0.3631, 0.4559, 0.3734, 0.4496, 0.3833, 0.4428, 0.393, 0.4355, 0.4023, 0.4278, 0.4112, 0.4197, 0.4197, 0.4112, 0.4278, 0.4023, 0.4355, 0.393, 0.4428, 0.3833, 0.4496, 0.3734, 0.4559, 0.3631, 0.4617, 0.3526, 0.467, 0.3418, 0.4717, 0.3309, 0.476, 0.3197, 0.4797, 0.3083, 0.4828, 0.2968, 0.4854, 0.2852, 0.4874, 0.2735, 0.4888, 0.01562, 0.5, 0.01562, 1.0, 0.007812, 1.0, 0.007812, 0.5, 0.007812, 0.5, 0.007812, 1.0, 0.0, 1.0, 0.0, 0.5, 0.75, 0.49, 0.7618, 0.4897, 0.7735, 0.4888, 0.7852, 0.4874, 0.7968, 0.4854, 0.8083, 0.4828, 0.8197, 0.4797, 0.8309, 0.476, 0.8418, 0.4717, 0.8526, 0.467, 0.8631, 0.4617, 0.8734, 0.4559, 0.8833, 0.4496, 0.893, 0.4428, 0.9023, 0.4355, 0.9112, 0.4278, 0.9197, 0.4197, 0.9278, 0.4112, 0.9355, 0.4023, 0.9428, 0.393, 0.9496, 0.3833, 0.9559, 0.3734, 0.9617, 0.3631, 0.967, 0.3526, 0.9717, 0.3418, 0.976, 0.3309, 0.9797, 0.3197, 0.9828, 0.3083, 0.9854, 0.2968, 0.9874, 0.2852, 0.9888, 0.2735, 0.9897, 0.2618, 0.99, 0.25, 0.9897, 0.2382, 0.9888, 0.2265, 0.9874, 0.2148, 0.9854, 0.2032, 0.9828, 0.1917, 0.9797, 0.1803, 0.976, 0.1691, 0.9717, 0.1582, 0.967, 0.1474, 0.9617, 0.1369, 0.9559, 0.1266, 0.9496, 0.1167, 0.9428, 0.107, 0.9355, 0.09775, 0.9278, 0.08883, 0.9197, 0.08029, 0.9112, 0.07217, 0.9023, 0.06448, 0.893, 0.05723, 0.8833, 0.05045, 0.8734, 0.04415, 0.8631, 0.03834, 0.8526, 0.03304, 0.8418, 0.02827, 0.8309, 0.02403, 0.8197, 0.02033, 0.8083, 0.01719, 0.7968, 0.01461, 0.7852, 0.0126, 0.7735, 0.01116, 0.7618, 0.01029, 0.75, 0.01, 0.7382, 0.01029, 0.7265, 0.01116, 0.7148, 0.0126, 0.7032, 0.01461, 0.6917, 0.01719, 0.6803, 0.02033, 0.6691, 0.02403, 0.6582, 0.02827, 0.6474, 0.03304, 0.6369, 0.03834, 0.6266, 0.04415, 0.6167, 0.05045, 0.607, 0.05723, 0.5977, 0.06448, 0.5888, 0.07217, 0.5803, 0.08029, 0.5722, 0.08883, 0.5645, 0.09775, 0.5572, 0.107, 0.5504, 0.1167, 0.5441, 0.1266, 0.5383, 0.1369, 0.533, 0.1474, 0.5283, 0.1582, 0.524, 0.1691, 0.5203, 0.1803, 0.5172, 0.1917, 0.5146, 0.2032, 0.5126, 0.2148, 0.5112, 0.2265, 0.5103, 0.2382, 0.51, 0.25, 0.5103, 0.2618, 0.5112, 0.2735, 0.5126, 0.2852, 0.5146, 0.2968, 0.5172, 0.3083, 0.5203, 0.3197, 0.524, 0.3309, 0.5283, 0.3418, 0.533, 0.3526, 0.5383, 0.3631, 0.5441, 0.3734, 0.5504, 0.3833, 0.5572, 0.393, 0.5645, 0.4023, 0.5722, 0.4112, 0.5803, 0.4197, 0.5888, 0.4278, 0.5977, 0.4355, 0.607, 0.4428, 0.6167, 0.4496, 0.6266, 0.4559, 0.6369, 0.4617, 0.6474, 0.467, 0.6582, 0.4717, 0.6691, 0.476, 0.6803, 0.4797, 0.6917, 0.4828, 0.7032, 0.4854, 0.7148, 0.4874, 0.7265, 0.4888, 0.7382, 0.4897])
me_cone.update()
me_cube_001 = bpy.data.meshes.new('Cube.001')
me_cube_001.from_pydata([(-50.0, -50.0, -50.0), (-50.0, -50.0, 50.0), (-50.0, 50.0, -50.0), (-50.0, 50.0, 50.0), (50.0, -50.0, -50.0), (50.0, -50.0, 50.0), (50.0, 50.0, -50.0), (50.0, 50.0, 50.0)], [], [(0, 1, 3, 2), (2, 3, 7, 6), (6, 7, 5, 4), (4, 5, 1, 0), (2, 6, 4, 0), (7, 3, 1, 5)])
_uv = me_cube_001.uv_layers.new(name='UVMap')
_uv.uv.foreach_set('vector', [0.375, 0.0, 0.625, 0.0, 0.625, 0.25, 0.375, 0.25, 0.375, 0.25, 0.625, 0.25, 0.625, 0.5, 0.375, 0.5, 0.375, 0.5, 0.625, 0.5, 0.625, 0.75, 0.375, 0.75, 0.375, 0.75, 0.625, 0.75, 0.625, 1.0, 0.375, 1.0, 0.125, 0.5, 0.375, 0.5, 0.375, 0.75, 0.125, 0.75, 0.625, 0.5, 0.875, 0.5, 0.875, 0.75, 0.625, 0.75])
me_cube_001.update()
me_plane_004 = bpy.data.meshes.new('Plane.004')
me_plane_004.from_pydata([], [], [])
_uv = me_plane_004.uv_layers.new(name='UVMap')
_uv.uv.foreach_set('vector', [])
me_plane_004.update()
me_plane_005 = bpy.data.meshes.new('Plane.005')
me_plane_005.from_pydata([], [], [])
_uv = me_plane_005.uv_layers.new(name='UVMap')
_uv.uv.foreach_set('vector', [])
me_plane_005.update()
me_snail_free_002 = bpy.data.meshes.new('snail_free.002')
me_snail_free_002.from_pydata([(3.902, 3.275, 6.176), (4.139, 2.682, 6.204), (4.274, 2.22, 6.196), (3.304, 8.69, 4.988), (2.82, 10.63, 5.118), (4.327, 5.13, 6.017), (4.699, 4.312, 6.337), (1.924, 12.19, 5.658), (-3.559, 9.333, 3.024), (-3.564, 3.139, 4.376), (-5.746, 1.444, 5.568), (4.538, 1.762, 5.229), (4.523, 2.053, 6.009), (3.594, -10.51, 9.631), (3.547, -10.12, 10.83), (-1.502, -10.39, 9.582), (-1.484, -9.991, 10.81), (-4.523, -0.1238, 4.574), (6.311, -0.3059, 4.868), (-2.311, 12.46, 4.874), (0.5912, 13.54, 6.655), (3.508, 13.23, 9.218), (4.69, 12.15, 7.895), (5.369, 10.59, 6.746), (5.457, 8.817, 5.998), (5.025, 6.895, 5.815), (5.241, 4.637, 6.488), (5.055, 3.404, 6.564), (5.513, 2.592, 6.689), (5.856, 1.794, 6.787), (5.979, 1.155, 6.855), (6.045, 0.4668, 6.851), (6.411, 0.45, 5.932), (7.648, -2.428, 5.81), (5.848, -9.33, 9.01), (5.965, -8.824, 10.2), (3.372, -9.405, 11.42), (0.9506, -9.676, 11.59), (-1.284, -9.267, 11.42), (-4.244, -8.374, 10.1), (-4.151, -8.89, 8.923), (-5.327, -1.832, 5.507), (-5.441, -1.23, 6.535), (-5.465, -0.9892, 7.269), (-4.608, -0.3882, 7.25), (-5.353, 3.543, 3.658), (-6.912, 3.96, 3.936), (-5.701, 6.697, 2.995), (-7.054, 7.443, 3.8), (-5.027, 10.25, 3.78), (-6.104, 10.63, 5.191), (-3.59, 12.74, 6.182), (-4.578, 12.46, 7.732), (-0.8079, 13.85, 7.995), (-2.139, 13.47, 9.336), (-3.181, 12.43, 10.46), (0.221, 13.18, 11.55), (-1.254, 12.19, 12.27), (-2.329, 10.75, 12.54), (0.382, 11.0, 14.23), (-0.1979, 8.308, 15.24), (-5.024, -1.044, 7.673), (-3.287, -2.331, 11.74), (-5.668, -3.356, 8.744), (-5.248, -5.715, 9.824), (-5.685, -6.171, 9.117), (-6.136, -3.644, 7.87), (-5.563, -6.732, 7.947), (-6.004, -4.257, 6.769), (-3.902, -7.772, 10.75), (-0.806, -5.625, 13.87), (1.372, -6.715, 14.29), (3.72, -7.201, 14.15), (4.017, -3.632, 16.57), (6.182, -4.08, 16.07), (7.883, -3.955, 14.76), (7.68, 0.1376, 16.76), (9.106, -0.1524, 15.17), (9.808, -0.1779, 13.14), (9.415, 3.897, 14.54), (9.915, 3.21, 12.51), (9.54, 2.683, 10.47), (9.156, 6.408, 10.98), (8.785, 5.285, 9.245), (7.698, 4.339, 7.868), (7.414, 7.463, 7.661), (6.563, 6.031, 6.818), (5.985, 3.706, 7.097), (6.677, 2.515, 7.508), (8.402, 2.378, 8.707), (8.71, 0.5082, 9.161), (7.144, 1.263, 7.811), (7.406, 0.1531, 7.947), (8.666, -1.189, 9.287), (9.202, -2.378, 11.06), (8.316, -2.632, 9.142), (8.299, -4.419, 10.61), (7.448, -5.926, 12.09), (7.167, -6.262, 9.933), (5.63, -8.192, 10.84), (5.834, -6.896, 13.34), (8.948, -3.356, 12.97), (8.302, -4.28, 8.086), (7.852, -1.753, 6.929), (8.137, -4.88, 6.937), (7.612, -6.756, 9.233), (7.391, -1.59, 7.782), (7.812, -3.949, 8.862), (7.428, -0.8227, 7.906), (9.647, 0.05926, 11.04), (7.613, 9.005, 8.935), (7.117, 10.47, 10.47), (8.722, 7.576, 12.83), (7.551, 8.55, 14.49), (8.157, 4.623, 16.24), (6.257, 5.266, 17.29), (5.668, 0.6938, 17.58), (3.452, 1.357, 17.64), (1.807, -2.806, 16.37), (-0.03142, -1.798, 15.57), (-2.407, -4.118, 12.99), (-1.327, -0.5975, 14.2), (-0.2081, 2.554, 15.6), (1.929, 5.955, 17.12), (1.514, 8.941, 16.03), (3.578, 9.215, 16.19), (2.221, 11.72, 13.98), (4.209, 11.93, 13.19), (1.914, 13.55, 10.49), (5.967, 11.54, 11.99), (5.713, 9.09, 15.64), (4.064, 5.739, 17.61), (1.414, 1.967, 16.95), (-5.336, 10.36, 10.27), (-6.733, 9.249, 9.752), (-7.015, 10.07, 8.431), (-7.797, 7.795, 9.779), (-8.418, 8.096, 8.4), (-8.506, 8.139, 6.792), (-9.244, 6.041, 9.015), (-9.509, 5.631, 7.522), (-9.154, 5.087, 6.021), (-9.615, 3.452, 9.002), (-9.303, 2.623, 7.694), (-8.462, 1.932, 6.52), (-8.657, 0.7829, 9.862), (-7.833, 0.02466, 8.8), (-6.58, -0.2457, 7.936), (-6.553, -0.9387, 11.27), (-5.412, -1.162, 10.36), (-4.261, -0.7729, 9.608), (-3.91, -1.138, 12.6), (-3.006, -0.7971, 11.66), (-7.217, 9.473, 13.43), (-7.946, 8.892, 13.16), (-8.093, 9.322, 12.47), (-8.502, 8.133, 13.17), (-8.826, 8.291, 12.45), (-8.872, 8.313, 11.62), (-9.257, 7.218, 12.78), (-9.396, 7.004, 12.0), (-9.21, 6.72, 11.21), (-9.451, 5.866, 12.77), (-9.288, 5.433, 12.09), (-8.849, 5.073, 11.47), (-8.951, 4.473, 13.22), (-8.521, 4.077, 12.66), (-7.852, 3.574, 13.95), (-8.199, 9.01, 15.08), (-8.58, 8.706, 14.94), (-8.656, 8.93, 14.58), (-9.039, 8.392, 14.57), (-9.063, 8.404, 14.13), (-9.264, 7.832, 14.74), (-9.336, 7.72, 14.33), (-9.239, 7.572, 13.92), (-9.365, 7.127, 14.74), (-9.28, 6.901, 14.38), (-9.051, 6.712, 14.06), (-9.104, 6.399, 14.97), (-8.879, 6.193, 14.68), (-8.53, 5.93, 15.35), (-8.315, 7.887, 15.97), (-8.333, 8.326, 16.13), (-8.307, 8.13, 15.97), (-8.44, 8.344, 16.08), (-8.503, 8.598, 16.12), (-8.547, 8.336, 16.06), (-8.668, 8.56, 16.05), (-8.727, 8.777, 15.96), (-8.813, 8.47, 16.02), (-8.934, 8.623, 15.9), (-8.979, 8.733, 15.7), (-9.077, 8.412, 15.89), (-9.169, 8.45, 15.69), (-9.184, 8.449, 15.45), (-9.253, 8.157, 15.75), (-9.293, 8.111, 15.54), (-9.246, 8.044, 15.33), (-9.25, 7.85, 15.7), (-9.216, 7.784, 15.54), (-9.119, 7.717, 15.4), (-9.016, 7.55, 15.81), (-8.953, 7.501, 15.75), (-8.865, 7.482, 15.68), (-8.696, 7.511, 15.99), (-8.645, 7.506, 15.95), (-8.779, 7.494, 15.61), (-8.304, 8.09, 15.93), (-8.32, 8.067, 15.92), (-7.624, 6.218, 16.46), (-8.085, 5.935, 15.98), (-8.329, 6.136, 16.2), (-8.762, 6.139, 15.61), (-8.895, 6.443, 15.83), (-9.201, 6.681, 15.26), (-9.161, 6.98, 15.5), (-9.291, 7.345, 15.07), (-9.076, 7.53, 15.34), (-9.043, 7.894, 15.09), (-6.115, 4.126, 16.08), (-6.998, 3.584, 15.15), (-7.467, 3.969, 15.57), (-8.295, 3.975, 14.44), (-8.551, 4.557, 14.86), (-9.137, 5.013, 13.78), (-9.059, 5.586, 14.24), (-9.31, 6.284, 13.41), (-8.897, 6.64, 13.93), (-8.835, 7.336, 13.44), (-0.9597, 1.634, 15.43), (-2.344, -0.1105, 14.32), (-3.224, 0.1182, 15.34), (-4.917, -0.9201, 13.57), (-5.814, -0.1833, 14.38), (-7.402, -0.1718, 12.2), (-7.891, 0.9429, 13.01), (-9.013, 1.817, 10.93), (-8.865, 2.915, 11.82), (-9.345, 4.253, 10.23), (-8.555, 4.933, 11.22), (-8.435, 6.267, 10.29), (-7.588, 3.455, 13.71), (-6.745, 3.475, 14.91), (-6.799, 2.192, 15.1), (-5.873, 4.017, 15.85), (-5.603, 2.916, 16.3), (-5.017, 1.793, 16.37), (-4.539, 4.166, 17.06), (-3.71, 3.32, 17.28), (-2.711, 2.513, 17.08), (-2.774, 5.216, 17.6), (-1.683, 4.652, 17.44), (-0.6972, 4.145, 16.85), (-1.212, 6.87, 17.14), (-0.239, 6.48, 16.55), (-0.4756, 8.527, 15.63), (-8.392, 5.868, 15.23), (-7.952, 5.878, 15.86), (-7.981, 5.209, 15.95), (-7.497, 6.161, 16.34), (-7.356, 5.587, 16.58), (-7.05, 5.0, 16.61), (-6.801, 6.239, 16.97), (-6.368, 5.797, 17.09), (-5.847, 5.376, 16.99), (-5.88, 6.787, 17.26), (-5.31, 6.493, 17.17), (-4.796, 6.228, 16.87), (-5.064, 7.651, 17.02), (-4.556, 7.447, 16.71), (-4.68, 8.515, 16.23), (-8.145, 8.107, 16.09), (-8.329, 8.017, 15.93), (-8.575, 7.507, 15.91), (-8.594, 7.421, 15.97), (-8.813, 7.127, 16.02), (-8.46, 7.429, 16.2), (-8.583, 7.133, 16.35), (-8.598, 6.783, 16.4), (-8.345, 7.281, 16.6), (-8.272, 6.981, 16.72), (-8.112, 6.674, 16.74), (-7.982, 7.321, 16.93), (-7.756, 7.091, 16.99), (-7.484, 6.871, 16.94), (-7.501, 7.607, 17.08), (-7.204, 7.454, 17.03), (-6.935, 7.315, 16.87), (-7.075, 8.058, 16.95), (-6.81, 7.952, 16.79), (-6.875, 8.509, 16.54), (-7.45, 9.175, 15.79), (-7.098, 8.935, 16.18), (-7.343, 8.991, 16.36), (-7.133, 8.587, 16.7), (-7.433, 8.606, 16.78), (-7.382, 8.14, 17.01), (-7.681, 8.184, 16.94), (-7.776, 7.745, 17.0), (-7.993, 7.853, 16.82), (-8.137, 7.533, 16.76), (-8.194, 7.698, 16.5), (-8.317, 7.53, 16.38), (-8.237, 7.674, 16.07), (-8.339, 8.04, 15.92), (-8.133, 7.81, 16.13), (-5.782, 9.79, 14.79), (-5.108, 9.331, 15.55), (-5.577, 9.438, 15.87), (-5.174, 8.664, 16.54), (-5.749, 8.7, 16.69), (-5.651, 7.808, 17.12), (-6.225, 7.892, 17.0), (-6.407, 7.052, 17.11), (-6.823, 7.257, 16.76), (-7.097, 6.645, 16.65), (-2.586, 10.97, 12.88), (-1.295, 10.09, 14.32), (-2.194, 10.29, 14.95), (-1.422, 8.811, 16.23), (-2.524, 8.88, 16.52), (-2.336, 7.172, 17.34), (-3.435, 7.333, 17.11), (-3.784, 5.723, 17.32), (-4.581, 6.117, 16.65), (-5.107, 4.944, 16.44), (-5.596, 9.687, 14.62), (-6.404, 9.773, 13.93), (-6.08, 10.56, 13.53), (-7.138, 10.13, 12.85), (-6.821, 10.57, 12.11), (-7.981, 9.575, 11.65), (-7.618, 9.612, 10.78), (-8.62, 8.197, 10.76), (-8.114, 7.95, 10.05), (-8.744, 6.413, 10.55), (-7.353, 9.121, 15.7), (-7.774, 9.166, 15.34), (-7.605, 9.575, 15.13), (-8.158, 9.353, 14.78), (-7.992, 9.582, 14.39), (-8.598, 9.062, 14.15), (-8.408, 9.082, 13.7), (-8.931, 8.343, 13.69), (-8.667, 8.214, 13.32), (-8.996, 7.412, 13.58), (-8.195, 8.151, 16.04), (-8.179, 8.181, 16.21), (-8.241, 8.274, 16.17), (-8.209, 8.494, 16.35), (-8.343, 8.578, 16.23), (-8.27, 8.825, 16.27), (-8.494, 8.851, 16.08), (-8.406, 9.064, 15.97), (-8.709, 8.951, 15.8), (-8.625, 9.064, 15.58), (-8.952, 8.791, 15.46), (-8.857, 8.788, 15.2), (-9.118, 8.408, 15.2), (-8.978, 8.334, 15.0), (-9.124, 7.966, 15.15), (-8.311, 9.042, 15.14), (-7.873, 9.215, 15.42), (-8.072, 9.26, 15.62), (-7.673, 9.221, 15.97), (-7.91, 9.169, 16.12), (-7.62, 8.962, 16.47), (-7.878, 8.861, 16.51), (-7.723, 8.568, 16.76), (-7.967, 8.478, 16.65), (-7.931, 8.186, 16.78), (-8.092, 8.141, 16.53), (-8.117, 7.914, 16.55), (-8.136, 7.924, 16.23), (-8.154, 7.796, 16.18), (-8.252, 7.799, 16.03), (-7.39, 9.57, 13.59), (-6.582, 9.876, 14.1), (-6.962, 9.959, 14.46), (-6.21, 9.878, 15.14), (-6.664, 9.779, 15.43), (-6.108, 9.383, 16.09), (-6.602, 9.189, 16.16), (-6.306, 8.627, 16.65), (-6.772, 8.455, 16.44), (-6.705, 7.895, 16.68), (-5.667, 10.55, 10.57), (-4.119, 11.13, 11.54), (-4.847, 11.29, 12.24), (-3.406, 11.14, 13.54), (-4.276, 10.95, 14.1), (-3.212, 10.19, 15.36), (-4.157, 9.817, 15.5), (-3.591, 8.74, 16.44), (-4.483, 8.411, 16.03), (-4.354, 7.338, 16.5), (-4.915, 9.228, 15.36), (-5.036, 10.44, 14.47), (-5.538, 11.1, 12.94), (-6.306, 10.71, 11.3), (-7.056, 9.416, 10.04), (-6.997, 8.882, 16.09), (-7.061, 9.513, 15.63), (-7.323, 9.856, 14.83), (-7.723, 9.657, 13.97), (-8.115, 8.98, 13.31), (-8.112, 7.912, 16.15), (-8.145, 8.06, 16.23), (-8.124, 8.341, 16.46), (-8.084, 8.701, 16.47), (-8.117, 9.03, 16.23), (-8.26, 9.209, 15.81), (-8.487, 9.094, 15.35), (-8.701, 8.725, 14.99), (-5.164, -0.08989, 7.362), (-7.217, 6.703, 16.77), (-7.881, 6.406, 16.65), (-8.511, 6.434, 16.35), (-8.912, 6.788, 15.97), (-8.991, 7.261, 15.67), (-5.336, 5.056, 16.66), (-6.608, 4.485, 16.44), (-7.815, 4.539, 15.86), (-8.582, 5.218, 15.13), (-8.735, 6.124, 14.55), (-0.000942, 3.807, 15.86), (-1.732, 1.899, 16.46), (-4.169, 0.8062, 16.03), (-6.481, 0.9086, 14.92), (-7.951, 2.21, 13.52), (-8.244, 3.946, 12.41), (-8.377, 8.141, 15.98), (-8.44, 8.14, 16.0), (-8.641, 8.3, 16.05), (-8.709, 8.232, 16.07), (-8.914, 8.334, 16.02), (-8.961, 8.167, 16.06), (-9.138, 8.176, 15.93), (-9.098, 7.952, 16.0), (-9.206, 7.909, 15.86), (-9.001, 7.699, 16.03), (-9.043, 7.595, 15.92), (-8.78, 7.56, 16.08), (-8.768, 7.519, 16.05), (-8.352, 7.591, 16.03), (-8.428, 7.821, 16.14), (-8.558, 7.789, 16.19), (-8.72, 7.679, 16.17), (-8.65, 7.737, 16.2), (-8.822, 7.809, 16.17), (-8.683, 7.864, 16.21), (-8.565, 7.888, 16.18), (-8.757, 7.973, 16.16), (-8.578, 7.967, 16.14), (-8.415, 7.942, 16.06), (-8.535, 8.063, 16.08), (-8.348, 8.001, 15.97), (-8.117, 8.023, 16.13), (-8.354, 7.846, 16.04), (-8.367, 7.811, 16.09), (-8.449, 7.882, 16.13), (-8.509, 7.816, 16.19), (-8.491, 8.118, 16.03), (-8.751, 8.129, 16.11), (-8.942, 7.976, 16.11), (-8.92, 7.753, 16.11), (-8.782, 7.605, 16.14), (-7.146, 1.548, 5.69), (-8.261, 4.5, 4.747), (-8.024, 7.916, 5.162), (-6.799, 10.56, 6.849), (-5.185, 11.62, 9.151), (-3.803, 10.93, 11.23), (-9.017, 7.922, 15.09), (-8.981, 7.665, 15.31), (-8.245, 8.138, 15.99), (-8.937, 8.15, 15.0), (-7.782, 9.141, 15.34), (-8.883, 8.287, 14.95), (-8.27, 8.119, 15.97), (-8.216, 7.756, 16.05), (-8.609, 8.671, 14.94), (-8.219, 8.977, 15.08), (-5.314, 10.27, 10.3), (-6.68, 9.176, 9.81), (-6.678, 9.178, 9.81), (-1.649, 0.08906, 13.22), (-2.783, -0.6931, 11.45), (-4.514, 8.377, 15.99), (-4.516, 8.382, 15.99), (-4.381, 7.331, 16.46), (-3.805, -0.5891, 9.467), (-7.494, 6.189, 16.32), (-7.497, 6.185, 16.32), (-7.105, 6.665, 16.62), (0.1988, 6.191, 15.92), (0.1539, 5.924, 15.95), (-0.1793, 8.179, 15.28), (-8.862, 6.657, 13.94), (-8.86, 6.654, 13.94), (-8.808, 7.315, 13.48), (-8.804, 7.336, 13.46), (-7.733, 7.763, 9.833), (-5.615, 9.637, 14.61), (-5.641, 9.642, 14.59), (-6.406, 9.73, 13.94), (-4.607, 6.13, 16.59), (-5.121, 4.984, 16.38), (-5.306, 10.28, 10.31), (-5.583, 9.614, 14.64), (-4.946, 9.178, 15.33), (-5.611, 9.635, 14.61), (-8.369, 5.899, 15.22), (-8.368, 5.898, 15.22), (-7.942, 5.904, 15.84), (-4.605, 6.136, 16.6), (-5.122, 4.982, 16.38), (-7.945, 8.825, 13.19), (-7.918, 8.854, 13.19), (-8.468, 8.117, 13.2), (-0.3704, 2.654, 15.27), (-0.6994, 1.664, 14.8), (-0.1133, 3.464, 15.69), (0.01533, 3.8, 15.8), (-0.2, 8.296, 15.24), (-0.6153, 9.05, 14.63), (-1.038, 9.846, 13.98), (-5.867, 4.069, 15.8), (-5.873, 4.063, 15.8), (-8.486, 4.967, 11.24), (-8.48, 5.005, 11.22), (-8.484, 4.96, 11.25), (-8.174, 4.002, 12.42), (-8.173, 4.002, 12.43), (-7.543, 3.516, 13.7), (-7.74, 7.756, 9.834), (-4.925, 9.141, 15.36), (-4.945, 9.177, 15.33), (-7.918, 8.856, 13.19), (-7.886, 8.878, 13.2), (-7.201, 9.432, 13.45), (-7.206, 9.428, 13.45), (-7.541, 3.513, 13.7), (0.04577, 4.067, 15.83), (-6.789, 8.44, 16.42), (-7.013, 8.855, 16.07), (-3.806, 10.85, 11.24), (-3.791, 10.86, 11.25), (-6.724, 3.525, 14.89), (-8.698, 6.154, 14.56), (-8.698, 6.153, 14.56), (-6.788, 8.437, 16.42), (-6.719, 7.891, 16.66), (-2.34, 10.71, 12.53), (-2.306, 10.71, 12.56), (-7.363, 9.095, 15.69), (-8.377, 6.267, 10.33), (-6.837, 7.264, 16.73), (-7.105, 6.666, 16.62), (-8.472, 8.113, 13.2), (-8.484, 8.091, 13.21), (-1.07, 9.869, 13.95), (-1.317, 10.04, 13.68), (-6.432, 9.722, 13.92), (-6.836, 7.267, 16.73), (7.461, -7.305, 8.061), (0.9508, -10.85, 9.796), (0.9528, -10.39, 10.96), (-4.586, -0.09342, 6.846), (0.2042, 9.638, 3.864), (-1.045, 11.34, 3.981), (-0.8123, 6.445, 3.954), (-2.893, 2.738, 4.978), (-2.245, 7.859, 2.913), (-4.095, 5.679, 2.835), (-1.632, 4.091, 4.532), (-0.1182, 5.297, 4.708), (1.682, 6.203, 4.884), (1.305, 7.869, 4.341), (-2.581, 4.624, 3.976), (1.731, 4.797, 5.396), (3.224, 5.044, 5.745), (3.393, 6.823, 5.33), (3.628, 3.992, 6.005), (1.904, 3.914, 5.612), (2.031, 3.361, 5.674), (2.127, 2.895, 5.668), (2.338, 2.299, 4.852), (2.276, 2.54, 5.638), (0.2187, 4.36, 5.15), (0.3875, 3.52, 5.414), (0.5441, 2.997, 5.436), (0.7215, 2.551, 4.623), (0.6186, 2.672, 5.407), (-1.219, 3.774, 4.914), (-0.8897, 2.495, 4.549), (-0.9354, 2.999, 5.261), (-0.877, 2.741, 5.107), (4.475, 0.9469, 4.264), (2.334, 1.574, 3.894), (0.7406, 1.874, 3.645), (-0.8834, 1.766, 3.627), (-2.626, 1.928, 4.768), (-2.588, 2.219, 5.319), (-2.497, 1.145, 3.889), (-4.719, 0.7065, 6.025), (-4.688, 0.477, 5.504), (-0.9535, -6.111, 7.472), (-1.54, -5.31, 7.08), (-1.457, -3.533, 6.227), (3.389, -3.816, 6.421), (3.298, -5.473, 7.216), (2.745, -6.23, 7.573), (3.48, -4.618, 6.807), (2.927, -3.122, 6.082), (2.295, -2.673, 5.86), (1.493, -2.363, 5.701), (0.848, -2.251, 5.639), (0.1893, -2.257, 5.635), (-0.4728, -2.5, 5.743), (-0.9969, -2.94, 5.948), (2.005, -6.64, 7.761), (0.9807, -6.757, 7.805), (-0.1334, -6.538, 7.686), (-1.798, -4.416, 6.648), (2.63, -4.622, 6.799), (-0.527, -3.459, 6.203), (-0.1259, -5.685, 7.277), (2.066, -5.628, 7.276), (-0.6611, -4.966, 6.925), (1.615, -3.99, 6.483), (1.443, -3.022, 6.017), (1.144, -4.28, 6.617), (0.9424, -5.994, 7.438), (-0.8519, -4.21, 6.56), (2.304, -3.532, 6.272), (0.3876, -2.927, 5.958), (1.662, -4.663, 6.807), (0.08222, -4.671, 6.792), (0.7281, -5.149, 7.03), (0.1354, -4.014, 6.477), (0.5176, -4.215, 6.579), (0.9021, -4.656, 6.795), (1.019, -3.751, 6.362), (0.5503, -4.542, 6.736), (-8.402, 7.718, 16.13), (-8.481, 7.596, 16.11), (-8.475, 7.7, 16.17), (-8.571, 7.633, 16.15), (-8.417, 7.627, 16.11), (-8.588, 7.59, 16.11), (-8.576, 7.566, 16.06), (-8.353, 7.661, 16.06), (-8.342, 7.693, 16.07), (-8.356, 7.711, 16.09), (-8.479, 7.578, 16.04), (-8.397, 7.612, 16.05), (-8.161, 7.881, 16.04), (-8.208, 7.997, 15.96), (-8.262, 7.973, 15.94), (-8.24, 8.035, 15.95), (-8.248, 7.912, 15.96), (-8.209, 7.934, 15.97), (-8.163, 8.039, 16.05), (-8.215, 8.061, 15.99), (-8.143, 7.939, 16.07), (-8.224, 7.856, 16.01), (-8.178, 7.976, 15.99), (-8.168, 7.917, 16.01)], [], [(151, 233, 148, 149), (176, 215, 216, 217), (450, 451, 453, 465), (314, 266, 312, 313), (6, 5, 26, 87), (430, 238, 237, 236), (21, 22, 7, 20), (216, 420, 218, 217), (456, 454, 455, 457), (437, 438, 439, 465), (415, 147, 468, 10), (39, 16, 38, 69), (347, 272, 348, 349), (24, 3, 4, 23), (452, 454, 453, 451), (165, 163, 164, 166), (218, 219, 173, 217), (455, 454, 452, 461), (47, 575, 45, 46), (151, 149, 150, 152), (94, 109, 78, 101), (406, 345, 344, 343), (187, 185, 186, 188), (456, 457, 273, 305, 463), (217, 173, 174, 176), (186, 351, 352, 353), (108, 30, 29, 92), (132, 119, 118, 117), (399, 391, 390, 389), (129, 111, 22, 21), (79, 80, 82, 112), (404, 339, 403, 381), (59, 126, 56, 57), (407, 306, 375, 374), (252, 251, 249, 250), (445, 304, 653, 657), (467, 448, 466, 441), (197, 199, 440, 196), (461, 459, 182, 455), (129, 21, 128, 127), (8, 49, 19, 571), (274, 445, 657, 656), (444, 443, 442, 202), (440, 439, 438, 196), (355, 189, 353, 354), (449, 447, 451, 450), (400, 333, 332, 331), (50, 51, 19, 49), (220, 421, 265, 422), (141, 143, 142, 140), (186, 185, 183, 351), (322, 321, 394, 323), (448, 449, 450, 466), (205, 206, 652, 444), (176, 174, 175, 177), (464, 456, 463, 435), (30, 108, 106, 31), (232, 231, 230, 427), (95, 96, 98, 107), (76, 77, 79, 114), (131, 117, 116, 115), (438, 193, 194, 196), (461, 452, 462, 446), (19, 20, 7, 571), (206, 205, 203, 204), (375, 302, 373, 374), (656, 657, 650, 647), (37, 568, 14, 36), (292, 363, 364, 365), (46, 45, 10, 468), (277, 303, 304, 445), (105, 566, 104, 102), (179, 215, 176, 177), (67, 65, 66, 68), (433, 434, 435, 463), (461, 446, 460, 459), (0, 584, 27, 28), (206, 204, 207, 274), (54, 52, 472, 55), (397, 393, 398, 327), (38, 37, 72, 71), (25, 24, 85, 86), (101, 78, 77, 75), (101, 75, 100, 97), (84, 83, 81, 89), (108, 92, 93, 95), (89, 88, 87, 84), (84, 87, 26, 86), (357, 192, 355, 356), (111, 110, 23, 22), (70, 118, 119, 120), (93, 92, 91, 90), (99, 97, 100, 36), (95, 107, 106, 108), (70, 69, 38, 71), (35, 14, 13, 34), (354, 411, 366, 412), (99, 98, 96, 97), (121, 119, 132, 122), (73, 116, 117, 118), (126, 125, 130, 127), (472, 52, 471, 135), (85, 110, 82, 83), (128, 21, 20, 53), (59, 124, 125, 126), (76, 116, 73, 74), (123, 132, 117, 131), (114, 115, 116, 76), (80, 78, 109, 81), (46, 468, 144, 469), (73, 71, 72, 74), (239, 139, 140, 142), (114, 79, 112, 113), (422, 222, 221, 220), (468, 147, 146, 144), (73, 118, 70, 71), (124, 123, 131, 125), (473, 55, 472, 133), (242, 430, 244, 243), (145, 237, 142, 143), (287, 289, 297, 286), (48, 49, 8, 47), (471, 138, 137, 135), (267, 269, 312, 266), (177, 175, 346, 178), (462, 447, 648, 646), (145, 143, 144, 146), (188, 186, 353, 189), (191, 189, 355, 192), (299, 286, 297, 298), (369, 296, 367, 368), (359, 360, 361, 198), (232, 427, 250, 428), (212, 211, 210, 417), (427, 253, 252, 250), (425, 228, 227, 226), (159, 227, 228, 229), (422, 262, 423, 222), (417, 210, 416, 285), (346, 175, 344, 345), (269, 267, 268, 270), (425, 226, 424, 257), (319, 392, 321, 320), (245, 243, 244, 246), (423, 224, 223, 222), (419, 216, 215, 214), (54, 56, 128, 53), (53, 51, 52, 54), (246, 244, 429, 247), (365, 366, 367, 294), (300, 301, 283, 299), (281, 280, 278, 279), (276, 420, 216, 419), (458, 407, 374, 408), (289, 295, 296, 297), (276, 419, 279, 278), (282, 281, 279, 418), (199, 200, 202, 442), (328, 327, 398, 329), (470, 48, 469, 141), (332, 158, 157, 155), (115, 114, 113, 130), (470, 141, 140, 138), (324, 323, 396, 325), (299, 298, 371, 300), (301, 300, 373, 302), (238, 239, 142, 237), (383, 384, 311, 382), (225, 162, 163, 165), (280, 303, 277, 278), (329, 399, 331, 330), (159, 229, 156, 157), (47, 46, 469, 48), (130, 125, 131, 115), (168, 338, 339, 340), (404, 341, 340, 339), (405, 343, 342, 341), (412, 356, 355, 354), (298, 369, 370, 371), (357, 356, 413, 358), (181, 213, 179, 180), (471, 50, 470, 138), (441, 442, 443, 467), (434, 187, 188, 190), (189, 191, 193, 436, 190, 188), (319, 320, 256, 318), (213, 214, 215, 179), (404, 379, 405, 341), (394, 321, 392, 393), (386, 313, 384, 385), (267, 266, 264, 265), (310, 269, 270, 271), (424, 226, 225, 224), (352, 351, 350, 410), (256, 320, 254, 255), (394, 393, 397, 395), (259, 261, 260, 258), (399, 389, 400, 331), (389, 388, 387, 400), (431, 240, 239, 238), (182, 273, 457, 455), (374, 373, 372, 408), (183, 476, 347, 349), (432, 184, 185, 187), (280, 301, 302, 303), (358, 413, 362, 414), (412, 366, 365, 364), (195, 197, 196, 194), (429, 236, 235, 234), (258, 257, 424, 259), (280, 281, 283, 301), (254, 320, 321, 322), (416, 288, 287, 285), (310, 309, 382, 311), (315, 316, 263, 314), (409, 370, 410, 350), (361, 201, 200, 198), (305, 209, 433, 463), (297, 296, 369, 298), (344, 175, 174, 172), (269, 310, 311, 312), (264, 263, 261, 262), (170, 340, 341, 342), (88, 91, 28, 27), (248, 246, 247, 249), (151, 231, 232, 233), (359, 198, 197, 195), (426, 253, 427, 230), (436, 435, 434, 190), (464, 437, 465, 453), (465, 439, 466, 450), (467, 443, 651, 649), (442, 441, 440, 199), (462, 452, 451, 447), (205, 444, 202, 203), (453, 454, 456, 464), (193, 191, 192, 194), (435, 436, 437, 464), (179, 177, 178, 180), (78, 80, 79, 77), (51, 50, 471, 52), (103, 33, 18, 32), (82, 110, 111, 112), (58, 57, 55, 473), (91, 92, 29, 28), (428, 250, 249, 247), (413, 364, 363, 362), (247, 429, 234, 428), (332, 333, 334, 158), (245, 246, 248, 326), (149, 147, 415, 150), (207, 275, 274), (370, 369, 368, 410), (278, 277, 275, 276), (184, 480, 476, 183, 185), (367, 296, 295, 294), (284, 283, 281, 282), (98, 105, 102, 107), (314, 313, 386, 315), (349, 348, 409, 350), (254, 322, 251, 252), (384, 313, 312, 311), (330, 155, 154, 153), (339, 338, 337, 403), (353, 352, 411, 354), (408, 372, 409, 348), (410, 368, 411, 352), (406, 343, 405, 377), (372, 371, 370, 409), (403, 337, 402, 383), (378, 377, 405, 379), (432, 187, 434, 433), (384, 383, 402, 385), (162, 227, 159, 160), (264, 266, 314, 263), (330, 331, 332, 155), (390, 391, 392, 319), (225, 165, 223, 224), (404, 381, 380, 379), (398, 393, 392, 391), (396, 323, 394, 395), (399, 329, 398, 391), (290, 289, 287, 288), (291, 293, 294, 295), (334, 335, 336, 161), (289, 290, 291, 295), (100, 75, 74, 72), (209, 208, 432, 433), (101, 97, 96, 94), (160, 159, 157, 158), (93, 90, 109, 94), (211, 212, 213, 181), (287, 286, 284, 285), (344, 172, 342, 343), (390, 319, 318, 317), (156, 154, 155, 157), (64, 120, 62, 63), (324, 251, 322, 323), (303, 302, 375, 304), (199, 197, 198, 200), (424, 224, 423, 259), (153, 328, 329, 330), (75, 77, 76, 74), (417, 285, 284, 282), (310, 271, 308, 309), (262, 422, 265, 264), (423, 262, 261, 259), (380, 381, 382, 309), (411, 368, 367, 366), (326, 248, 324, 325), (130, 113, 129, 127), (233, 232, 428, 234), (260, 261, 263, 316), (373, 300, 371, 372), (226, 227, 162, 225), (140, 139, 137, 138), (249, 251, 324, 248), (414, 360, 359, 358), (438, 437, 436, 193), (202, 200, 201, 204, 203), (350, 351, 183, 349), (282, 418, 212, 417), (221, 222, 223, 167), (195, 194, 192, 357), (164, 163, 161, 336), (56, 54, 55, 57), (169, 168, 340, 170), (286, 299, 283, 284), (82, 80, 81, 83), (110, 85, 24, 23), (472, 135, 134, 133), (136, 134, 135, 137), (56, 126, 127, 128), (241, 136, 137, 139), (441, 466, 439, 440), (144, 143, 141, 469), (235, 148, 233, 234), (49, 48, 470, 50), (64, 69, 70, 120), (81, 109, 90, 89), (139, 239, 240, 241), (85, 83, 84, 86), (111, 129, 113, 112), (37, 36, 100, 72), (96, 95, 93, 94), (88, 89, 90, 91), (569, 43, 61, 44), (7, 22, 23, 4), (43, 42, 66, 63, 61), (107, 102, 103, 106), (148, 146, 147, 149), (237, 145, 235, 236), (19, 51, 53, 20), (39, 40, 15, 16), (400, 387, 401, 333), (430, 242, 431, 238), (16, 568, 37, 38), (2, 30, 31, 12), (1, 0, 28, 29), (25, 583, 3, 24), (566, 105, 35, 34), (6, 87, 88, 27), (104, 33, 103, 102), (388, 389, 390, 317), (413, 356, 412, 364), (42, 41, 68, 66), (254, 252, 253, 255), (35, 105, 98, 99), (419, 214, 418, 279), (103, 32, 31, 106), (403, 383, 382, 381), (380, 309, 308, 307), (365, 294, 293, 292), (418, 214, 213, 212), (378, 379, 380, 307), (146, 148, 235, 145), (401, 335, 334, 333), (36, 14, 35, 99), (40, 39, 65, 67), (430, 236, 429, 244), (357, 358, 359, 195), (173, 171, 172, 174), (334, 161, 160, 158), (166, 167, 223, 165), (65, 39, 69, 64), (342, 172, 171, 170), (421, 268, 267, 265), (162, 160, 161, 163), (2, 1, 29, 30), (219, 218, 475, 474), (361, 474, 475, 201), (414, 362, 483, 482), (478, 338, 168, 483), (219, 474, 477), (360, 479, 477, 474, 361), (171, 173, 219, 477, 479), (483, 168, 169, 482), (546, 545, 385, 402), (363, 478, 483, 362), (475, 218, 420, 207), (275, 207, 420, 276), (133, 134, 485, 486, 484), (495, 416, 210, 494, 493), (134, 136, 503, 485), (492, 488, 152, 150), (326, 325, 507, 508), (61, 492, 44), (505, 506, 378, 307, 504), (562, 59, 57, 58, 563), (229, 228, 500, 499, 501), (229, 501, 502), (557, 536, 503, 136, 241), (387, 509, 484, 486, 401), (431, 534, 533, 532, 240), (421, 517, 508, 507, 516, 268), (397, 327, 510, 511), (510, 327, 512), (500, 228, 425, 551, 550), (527, 318, 256, 525, 526), (569, 44, 415, 10), (569, 10, 606), (519, 154, 518), (518, 154, 156, 520), (491, 396, 395, 490, 489), (529, 528, 517, 421, 220), (531, 530, 164, 336, 557), (401, 486, 485, 503, 536, 335), (431, 242, 535, 534), (243, 245, 528, 529, 549), (505, 327, 328, 506), (504, 512, 327, 505), (346, 502, 501, 499, 178), (164, 530, 532, 533, 166), (537, 538, 308, 271, 489, 490), (406, 377, 541, 542, 540, 539), (535, 543, 167, 166, 533, 534), (253, 426, 544, 497, 496, 255), (498, 60, 526, 525), (521, 122, 523), (523, 524, 426, 230, 522, 521), (538, 537, 397, 511), (395, 397, 537, 490), (387, 388, 548, 547, 509), (554, 548, 388, 317, 555), (154, 519, 539, 540), (542, 153, 154, 540), (517, 528, 245, 326, 508), (553, 386, 385, 545, 552), (258, 260, 493, 494, 515), (316, 315, 558, 559), (242, 243, 549, 543, 535), (556, 292, 293, 546), (345, 406, 539, 519, 518, 520, 560), (487, 231, 151, 152), (547, 473, 133, 484, 509), (493, 260, 316, 559, 495), (513, 514, 181, 180, 550, 551), (230, 231, 487, 522), (211, 181, 514, 515), (561, 156, 229, 502), (156, 561, 560, 520), (489, 271, 270, 491), (220, 221, 549, 529), (546, 402, 337, 556), (526, 60, 124, 59, 562, 527), (336, 335, 536, 557), (308, 538, 511, 510, 512, 504, 307), (491, 516, 507, 325, 396), (210, 211, 515, 494), (221, 167, 543, 549), (555, 563, 58, 554), (290, 553, 552, 291), (377, 378, 506, 564, 541), (386, 553, 565, 558, 315), (255, 496, 498, 525, 256), (240, 532, 530, 531), (241, 240, 531, 557), (550, 180, 178, 499, 500), (416, 495, 559, 558, 565, 288), (425, 257, 513, 551), (257, 258, 515, 514, 513), (506, 328, 564), (564, 328, 153, 542, 541), (545, 546, 293, 291, 552), (555, 317, 318, 527, 562, 563), (268, 516, 491, 270), (346, 345, 560, 561, 502), (58, 473, 547, 548, 554), (132, 123, 497, 544, 524, 523, 122), (521, 522, 487, 121, 122), (170, 171, 479, 482, 169), (288, 565, 553, 290), (556, 337, 338, 478), (363, 292, 556, 478), (61, 63, 62, 492), (44, 492, 150, 415), (152, 488, 487), (204, 201, 475, 207), (482, 479, 360, 414), (488, 492, 62, 121, 487), (426, 524, 544), (272, 458, 408, 348), (12, 11, 588, 589), (15, 567, 568, 16), (13, 14, 568, 567), (31, 32, 11, 12), (86, 26, 5, 25), (7, 4, 570, 571), (571, 570, 574, 8), (8, 574, 575, 47), (4, 3, 579, 570), (570, 579, 572, 574), (574, 572, 580, 575), (575, 580, 9, 45), (573, 9, 580, 576), (576, 580, 572, 577), (577, 572, 579, 578), (578, 579, 3, 583), (576, 595, 573), (595, 576, 577, 590), (590, 577, 578, 581), (581, 578, 583, 582), (582, 583, 25, 5), (6, 582, 5), (27, 584, 582, 6), (582, 584, 581), (589, 588, 593, 594), (1, 2, 587, 586), (2, 12, 589, 587), (0, 1, 586, 585), (0, 585, 581, 584), (585, 586, 591, 590), (593, 596, 598, 594), (587, 589, 594, 592), (586, 587, 592, 591), (581, 585, 590), (606, 604, 603, 607), (598, 596, 603, 604, 597), (591, 592, 597, 595), (591, 595, 590), (123, 124, 60, 498, 496, 497), (593, 601, 602, 596), (32, 18, 599, 11), (11, 599, 600, 588), (588, 600, 601, 593), (596, 602, 605, 603), (597, 604, 573, 595), (594, 598, 597, 592), (10, 573, 604, 606), (43, 569, 606, 607, 42), (17, 607, 603, 605), (42, 607, 17, 41), (63, 66, 65, 64), (40, 67, 609, 608), (567, 15, 624, 623), (599, 616, 617, 600), (602, 619, 620, 605), (18, 615, 616, 599), (610, 41, 17, 621), (18, 33, 611, 615), (17, 605, 620, 621), (601, 618, 619, 602), (34, 613, 612, 566), (13, 622, 613, 34), (566, 612, 614, 104), (104, 614, 611, 33), (15, 40, 608, 624), (600, 617, 618, 601), (13, 567, 623, 622), (609, 67, 68, 625), (608, 609, 630, 628), (613, 622, 634, 629), (62, 120, 119, 121), (625, 68, 41, 610), (616, 615, 636, 632), (619, 618, 632, 637), (617, 616, 632, 618), (635, 627, 644, 641), (615, 611, 626, 636), (625, 610, 627, 635), (621, 620, 627, 610), (611, 614, 612, 626), (620, 619, 637, 627), (624, 608, 628, 634), (623, 624, 634, 622), (612, 613, 629, 626), (609, 625, 635, 630), (634, 628, 640, 638), (626, 629, 634, 638), (633, 643, 645, 642), (640, 639, 645, 643), (628, 630, 639, 640), (636, 626, 638, 631), (638, 640, 643, 633), (632, 636, 631, 644), (630, 635, 641, 639), (627, 637, 632, 644), (639, 641, 642, 645), (641, 644, 633, 642), (631, 638, 633, 644), (9, 573, 10, 45), (306, 481, 304, 375), (347, 476, 480, 665), (376, 182, 459, 460), (208, 480, 184, 432), (445, 274, 275, 277), (376, 460, 646, 655), (449, 448, 467, 649), (304, 481, 654, 653), (447, 449, 649, 648), (443, 444, 652, 651), (481, 376, 655, 654), (206, 274, 656, 652), (446, 462, 646, 460), (649, 651, 647, 650), (648, 649, 650, 646), (654, 655, 646, 650), (652, 656, 647, 651), (657, 653, 654, 650), (664, 665, 668, 666), (305, 273, 660, 209), (182, 376, 667, 662), (376, 481, 658, 667), (481, 306, 666, 658), (272, 347, 665, 664), (208, 209, 660, 661), (480, 208, 661, 665), (458, 272, 664, 666), (273, 182, 662, 660), (306, 407, 458, 666), (663, 669, 668, 659), (661, 660, 663, 659), (658, 666, 668, 669), (667, 658, 669, 663), (665, 661, 659, 668), (662, 667, 663, 660)])
me_snail_free_002.materials.append(mat_shell_pink)
me_snail_free_002.update()
me_snail_free_003 = bpy.data.meshes.new('snail_free.003')
me_snail_free_003.from_pydata([(-2.461, 18.98, 2.573), (-2.657, 16.06, 3.399), (-1.862, 20.09, 2.831), (-1.591, 16.15, 4.241), (-1.011, 20.22, 2.984), (-0.2851, 16.25, 4.482), (-3.38, -10.18, 9.452), (-2.839, -11.72, 12.26), (-1.519, -11.26, 12.61), (-2.384, -12.24, 14.88), (-1.235, -11.8, 15.04), (-0.009316, -11.81, 15.12), (0.01369, -11.2, 12.71), (-2.874, -12.28, 16.57), (-1.728, -11.75, 16.71), (-2.914, -12.31, 17.74), (-1.744, -11.9, 17.94), (-0.4542, -11.93, 18.06), (-0.4701, -11.69, 16.78), (-3.094, 20.12, 0.4647), (-3.758, 16.14, 0.5723), (-2.74, 19.95, 1.424), (-3.248, 16.0, 1.84), (-4.398, 10.99, 0.7003), (-3.743, 10.92, 2.341), (-5.187, 6.039, 0.7777), (-5.893, 1.493, 0.843), (-5.051, 1.726, 2.849), (-6.286, -2.443, 0.9349), (-5.543, -1.981, 3.055), (-6.369, -6.315, 0.9869), (-5.62, -5.498, 3.789), (-4.358, -4.824, 6.17), (-2.878, 19.89, 0.8043), (-4.937, -9.183, 4.595), (-4.881, -8.43, 6.347), (-4.618, -11.63, 6.442), (-4.207, -10.97, 8.242), (-3.987, -8.193, 7.336), (-4.189, -13.25, 10.16), (-3.667, -12.53, 11.61), (-3.783, -14.2, 14.34), (-3.251, -13.09, 14.63), (-4.166, -14.43, 16.17), (-3.719, -13.23, 16.38), (-4.217, -14.28, 17.28), (-3.766, -13.16, 17.52), (-5.441, -12.09, 2.446), (-4.888, -11.9, 4.389), (-6.07, -10.63, 1.003), (-4.894, -14.32, 6.497), (-4.57, -13.67, 7.796), (-4.137, -16.16, 12.28), (-3.995, -15.29, 13.57), (-3.603, -16.83, 15.83), (-4.12, -15.71, 15.98), (-3.7, -16.56, 16.67), (-4.191, -15.48, 17.01), (-2.044, -4.925, -0.9417), (0.5841, -7.897, -0.7167), (-1.911, -7.684, -0.7036), (-3.96, -7.451, -0.6841), (-3.188, -11.61, -0.7089), (-1.628, -11.8, -0.7609), (0.2694, -12.04, -0.7871), (0.03626, -13.02, 0.4357), (-1.535, -12.77, 0.4623), (-2.835, -12.6, 0.5351), (-1.233, 21.46, 0.183), (-2.173, 21.26, 0.1685), (-1.252, 21.55, 1.454), (-2.043, 21.38, 1.382), (-2.577, -14.6, 4.143), (-1.676, -14.81, 4.102), (-0.6254, -15.06, 4.095), (-1.057, -16.84, 9.144), (-1.806, -16.6, 9.113), (-2.35, -16.24, 8.326), (-2.53, -17.74, 15.31), (-2.642, -17.58, 15.76), (-1.397, -18.02, 15.35), (-1.43, -17.96, 15.77), (-1.546, -17.84, 16.65), (-2.76, -17.38, 16.66), (-7.098, -6.233, 0.1489), (-7.247, -2.428, -0.1478), (-6.849, 1.485, -0.2032), (-7.585, 1.244, -0.8472), (-7.985, -2.592, -0.7886), (-7.737, -6.357, -0.4905), (-6.044, 5.982, -0.2221), (-5.115, 10.66, -0.2226), (-6.706, 5.66, -0.8675), (-3.335, 19.52, -0.2251), (-2.293, 20.94, -0.5339), (-1.173, 21.18, -0.5385), (-2.209, 19.98, -0.8778), (-3.403, 18.62, -0.871), (-4.257, 15.55, -0.2228), (-4.516, 15.04, -0.8688), (-5.87, -12.42, 1.554), (-6.474, -11.04, 0.008652), (-6.693, -11.71, -0.6048), (-6.102, -12.92, 0.9803), (-1.406, -18.3, 14.79), (-2.62, -18.03, 14.74), (-4.351, -16.58, 11.12), (-4.462, -16.81, 10.45), (-2.699, -18.21, 13.99), (-1.411, -18.48, 14.03), (-5.239, -14.74, 5.729), (-5.4, -15.02, 5.169), (-2.997, -12.45, 19.02), (-3.765, -13.28, 18.96), (-4.189, -14.41, 18.92), (-3.702, -14.73, 20.48), (-3.566, -13.58, 20.09), (-2.967, -12.81, 19.94), (-0.5597, -12.34, 19.38), (-1.858, -12.18, 19.2), (-1.991, -12.65, 20.17), (-0.6812, -13.22, 20.62), (-2.992, -17.41, 19.75), (-2.689, -17.56, 19.98), (-3.33, -16.41, 20.37), (-2.868, -16.26, 20.91), (-2.132, -17.88, 20.18), (-1.926, -16.8, 21.04), (-1.421, -15.36, 21.45), (-2.827, -15.3, 21.2), (-3.816, -15.32, 20.25), (-4.072, -15.53, 19.99), (-4.442, -15.66, 18.6), (-4.325, -15.25, 18.31), (-3.9, -16.5, 17.43), (-4.193, -16.53, 17.74), (-3.433, -17.35, 18.35), (-2.921, -17.63, 17.93), (-1.911, -18.09, 18.42), (-7.115, -6.62, -0.633), (-7.507, -3.045, -0.9289), (-7.245, 0.5525, -0.9859), (-6.35, -0.3941, -1.007), (-6.475, -3.65, -0.9543), (-5.993, -6.934, -0.6667), (-6.442, 4.701, -1.006), (-5.677, 3.361, -1.025), (-3.197, 17.77, -0.9315), (-1.982, 19.02, -0.9429), (-1.67, 17.5, -1.024), (-4.383, 14.11, -0.9336), (-5.375, -12.95, 0.8318), (-5.959, -11.7, -0.6517), (-4.675, -11.84, -0.6972), (-4.146, -13.02, 0.7217), (-1.364, -18.25, 13.03), (-2.553, -18.0, 13.0), (-3.997, -16.75, 9.794), (-3.275, -16.56, 9.1), (-2.296, -17.6, 11.88), (-1.292, -17.82, 11.91), (-4.777, -14.99, 4.756), (-3.747, -14.91, 4.352), (-5.131, -7.206, -0.6778), (-5.548, -4.271, -0.9477), (-3.619, -12.72, 0.6423), (-4.093, -11.65, -0.6576), (-1.202, -17.39, 10.99), (-2.045, -17.21, 10.97), (-2.826, -16.27, 8.614), (-3.229, -14.67, 4.232), (-2.987, -10.77, 26.07), (-3.844, -10.33, 25.81), (-3.097, -11.58, 26.64), (-4.26, -11.29, 26.42), (-4.735, -10.46, 25.37), (-5.286, -11.2, 25.76), (-5.29, -12.16, 26.0), (-4.539, -12.45, 26.59), (-3.542, -12.47, 26.7), (-6.392, -18.4, 20.46), (-5.977, -18.89, 20.65), (-6.56, -17.8, 20.79), (-6.203, -18.32, 21.17), (-5.618, -18.7, 21.2), (-5.656, -18.13, 21.76), (-6.111, -17.69, 21.37), (-3.839, -11.76, 22.36), (-2.753, -11.61, 22.65), (-1.878, -12.09, 23.18), (-4.473, -13.67, 23.08), (-4.483, -12.66, 22.58), (-2.512, -14.0, 23.9), (-3.598, -14.15, 23.61), (-1.868, -13.1, 23.68), (-1.69, -11.49, 23.9), (-2.852, -10.85, 23.19), (-4.299, -11.04, 22.82), (-4.696, -10.43, 23.54), (-3.064, -10.23, 23.95), (-1.758, -10.95, 24.73), (-5.149, -12.24, 23.11), (-5.136, -13.58, 23.78), (-5.631, -13.29, 24.6), (-5.649, -11.78, 23.86), (-3.968, -14.23, 24.47), (-2.526, -14.03, 24.85), (-2.693, -13.81, 25.8), (-4.312, -14.04, 25.36), (-1.67, -12.84, 24.55), (-1.732, -12.47, 25.45), (-2.262, -10.65, 25.62), (-3.433, -9.996, 24.93), (-4.88, -10.19, 24.56), (-5.732, -11.38, 24.86), (-5.712, -12.73, 25.5), (-4.541, -13.39, 26.19), (-3.094, -13.2, 26.56), (-2.242, -12.0, 26.26), (-1.057, -13.21, 21.01), (-2.041, -12.61, 20.46), (-3.044, -12.75, 20.22), (-3.647, -13.55, 20.4), (-3.714, -14.6, 20.83), (-2.862, -15.05, 21.48), (-1.711, -14.97, 21.78), (-1.174, -14.09, 21.56), (-0.983, -14.16, 21.43), (-3.652, -17.65, 20.02), (-4.157, -17.86, 19.08), (-4.842, -17.22, 18.78), (-4.399, -16.16, 20.24), (-3.698, -16.79, 20.67), (-4.943, -16.32, 19.34), (-5.34, -17.46, 19.11), (-4.454, -18.34, 19.39), (-3.736, -18.23, 20.45), (-4.039, -18.69, 20.86), (-4.803, -18.7, 19.75), (-5.813, -17.73, 19.37), (-3.876, -17.04, 21.26), (-4.804, -16.14, 20.75), (-5.262, -16.31, 21.19), (-4.225, -17.35, 21.74), (-5.515, -16.44, 19.5), (-6.052, -16.68, 19.76), (-6.282, -18.13, 19.89), (-5.419, -18.99, 20.15), (-4.781, -18.93, 21.2), (-4.915, -17.77, 21.99), (-5.823, -16.89, 21.49), (-6.517, -17.18, 20.26), (-0.1586, 20.36, 2.831), (1.023, 16.35, 4.241), (0.8198, 19.41, 2.573), (2.095, 16.44, 3.399), (5.925, 2.031, 4.955), (5.093, 6.434, 4.682), (1.457, -11.61, 12.65), (1.088, -12.31, 15.13), (1.895, -13.18, 15.04), (2.548, -12.4, 12.33), (3.943, -11.2, 9.56), (0.7079, -12.14, 16.78), (0.7593, -12.4, 18.06), (1.701, -13.21, 17.96), (1.641, -13.01, 16.7), (0.7214, 20.5, 1.424), (2.691, 16.5, 1.84), (3.764, 11.61, 4.255), (4.693, 11.28, 2.341), (5.35, 11.46, 0.7003), (3.183, 16.77, 0.5723), (1.039, 20.79, 0.4647), (5.975, 6.379, 2.644), (6.758, 1.807, 2.849), (7.593, 1.601, 0.843), (6.772, 6.399, 0.7777), (7.26, -2.43, 3.055), (6.235, -1.588, 5.352), (6.278, -5.477, 6.125), (7.144, -6.239, 3.792), (7.749, -7.303, 1.067), (7.957, -2.927, 0.9349), (5.172, -8.949, 7.551), (5.989, -9.766, 5.984), (4.545, -12.14, 8.293), (4.728, -12.82, 6.482), (5.969, -10.21, 4.565), (3.029, -13.51, 11.71), (2.246, -14.33, 14.85), (2.166, -15.56, 14.58), (3.202, -14.46, 10.27), (2.163, -14.17, 16.54), (2.175, -14.3, 17.79), (2.184, -15.49, 17.56), (2.233, -15.45, 16.35), (6.644, -11.89, 1.098), (4.833, -13.05, 4.635), (5.402, -13.3, 2.561), (3.356, -14.76, 7.955), (1.771, -16.53, 13.8), (1.345, -17.09, 12.38), (3.338, -15.41, 6.597), (1.808, -16.65, 16.14), (1.73, -16.6, 17.27), (0.9317, -17.42, 16.86), (0.9797, -17.56, 15.96), (5.169, -8.172, -0.684), (3.095, -8.081, -0.7036), (2.944, -13.23, 0.5445), (1.632, -13.11, 0.4671), (3.765, -12.28, -0.7087), (2.187, -12.17, -0.7609), (-0.462, 21.72, 1.382), (-0.2922, 21.66, 0.1685), (0.3398, -16.69, 8.39), (-0.2641, -16.9, 9.159), (1.384, -15.23, 4.187), (0.4628, -15.14, 4.125), (-0.2608, -17.85, 16.77), (-0.1611, -17.97, 15.83), (-0.2253, -18.06, 15.36), (9.055, -7.539, -0.4892), (9.649, -3.156, -0.7886), (8.432, -7.346, 0.15), (8.908, -2.953, -0.1478), (9.308, 1.39, -0.8472), (8.555, 1.621, -0.2032), (8.332, 6.178, -0.8675), (7.646, 6.444, -0.2221), (6.669, 11.07, -0.8685), (6.082, 11.44, -0.2226), (1.88, 19.5, -0.871), (0.2613, 20.51, -0.8778), (1.459, 20.32, -0.2251), (-0.05429, 21.42, -0.5339), (4.267, 15.93, -0.8688), (3.762, 16.52, -0.2228), (5.982, -14.22, 1.008), (7.208, -12.99, -0.5995), (5.871, -13.79, 1.432), (7.088, -12.38, -0.1197), (-0.09345, -18.54, 14.02), (-0.1608, -18.36, 14.78), (1.619, -17.71, 10.59), (1.489, -17.54, 11.29), (3.672, -16.29, 5.261), (3.591, -15.99, 5.768), (1.383, -14.1, 20.32), (1.431, -15.05, 20.49), (1.595, -13.53, 19.37), (1.898, -14.58, 19.38), (0.8285, -16.1, 20.84), (1.738, -15.77, 19.33), (0.6226, -13.43, 20.42), (0.683, -12.78, 19.41), (0.3029, -17.28, 20.44), (0.4774, -16.67, 20.78), (-0.7464, -17.61, 20.58), (-1.02, -16.97, 21.27), (-0.317, -16.09, 21.47), (-1.659, -18.02, 20.16), (-1.334, -18.31, 19.96), (0.4105, -18.31, 18.55), (0.7228, -17.7, 17.74), (0.8197, -17.64, 19.33), (1.518, -16.78, 18.76), (-0.6664, -18.58, 18.89), (-0.8764, -18.25, 18.08), (7.231, -7.943, -0.6662), (8.112, -4.169, -0.9543), (8.394, -7.746, -0.632), (9.159, -3.599, -0.9289), (8.124, -0.3367, -1.007), (8.99, 0.6638, -0.9859), (7.379, 3.647, -1.025), (8.101, 5.127, -1.006), (6.54, 9.676, -1.007), (0.828, 17.92, -1.019), (2.039, 18.47, -0.9427), (0.4519, 19.53, -0.9429), (4.321, 14.88, -0.9525), (4.08, -13.94, 0.7392), (5.171, -12.8, -0.6954), (5.278, -14.1, 0.856), (6.477, -12.86, -0.6476), (-0.2662, -17.84, 11.89), (-0.1491, -18.3, 13.02), (0.9553, -17.17, 9.191), (1.386, -17.52, 9.91), (2.31, -15.84, 4.418), (3.159, -16.14, 4.838), (6.352, -8.106, -0.6775), (3.661, -13.53, 0.6559), (4.645, -12.5, -0.6567), (-0.3368, -17.39, 10.97), (0.7075, -16.82, 8.693), (1.942, -15.48, 4.289), (1.425, -14.09, 26.67), (2.234, -14.65, 26.68), (1.601, -13.13, 26.61), (2.711, -13.57, 26.52), (3.031, -14.87, 26.15), (3.611, -14.12, 25.96), (3.625, -13.24, 25.52), (2.978, -12.6, 25.89), (2.019, -12.46, 26.05), (0.9625, -19.93, 21.85), (0.2311, -20.17, 22.14), (1.379, -20.22, 21.34), (0.6756, -20.54, 21.59), (0.001735, -20.63, 21.6), (0.3746, -20.94, 21.05), (1.136, -20.7, 20.79), (0.7319, -12.92, 23.26), (1.75, -13.05, 22.85), (2.544, -13.8, 22.67), (2.511, -14.87, 22.93), (1.874, -15.65, 23.38), (0.856, -15.51, 23.79), (0.06165, -14.76, 23.97), (0.09479, -13.69, 23.72), (1.056, -11.94, 24.61), (2.573, -12.14, 23.99), (0.8305, -12.33, 23.89), (2.181, -12.51, 23.35), (3.757, -13.26, 23.73), (3.235, -13.5, 23.11), (3.707, -14.86, 24.11), (3.191, -14.92, 23.45), (2.758, -16.01, 24.78), (2.346, -15.95, 24.05), (1.241, -15.81, 25.4), (0.9951, -15.77, 24.6), (0.05654, -14.69, 25.66), (-0.05904, -14.77, 24.83), (0.1059, -13.1, 25.28), (-0.01508, -13.35, 24.49), (1.534, -11.97, 25.49), (2.885, -12.15, 24.95), (3.939, -13.15, 24.71), (3.895, -14.57, 25.05), (3.05, -15.59, 25.65), (1.699, -15.41, 26.2), (0.6447, -14.42, 26.43), (0.6887, -13.0, 26.09), (1.331, -14.28, 20.58), (0.5794, -13.64, 20.67), (-0.3719, -13.55, 20.91), (0.7484, -15.99, 21.09), (1.333, -15.2, 20.73), (-0.9516, -15.2, 21.52), (-0.1964, -15.83, 21.5), (-0.8357, -14.26, 21.35), (0.5976, -19.19, 19.19), (-0.4836, -19.56, 19.44), (-1.016, -19.08, 20.52), (-0.649, -18.37, 21.18), (0.3846, -18.06, 20.9), (0.9003, -18.44, 20.09), (1.074, -20.04, 19.74), (-0.3361, -20.5, 20.0), (0.8093, -19.64, 19.47), (-0.4466, -20.05, 19.72), (-1.296, -20.06, 21.18), (-1.277, -19.58, 20.85), (-0.6293, -19.0, 22.12), (-0.7071, -18.63, 21.69), (0.9252, -18.46, 21.8), (0.6783, -18.17, 21.39), (1.691, -19.1, 20.49), (1.362, -18.72, 20.24), (1.213, -20.55, 20.2), (-0.02411, -20.95, 20.41), (-0.8296, -20.52, 21.52), (-0.2797, -19.59, 22.35), (1.079, -19.14, 22.04), (1.756, -19.68, 20.92), (-5.355, -9.65, 2.679), (-5.407, 1.64, 1.702), (-3.021, 11.16, 3.997), (2.523, 11.62, 5.1), (-4.428, 5.991, 2.665), (7.278, -6.702, 2.388), (2.581, -10.15, 10.46), (-1.7, -9.449, 10.63), (3.606, -8.077, 8.981), (4.438, -0.7862, 7.01), (4.286, -4.751, 7.716), (0.5493, -9.125, 10.89), (-4.156, -4.687, -0.9406), (-5.204, -1.037, -0.9931), (0.8014, -5.127, -0.9505), (7.057, -4.575, -0.9429), (3.286, -5.12, -0.9533), (-0.7652, 19.28, -0.9429), (-0.9739, 20.25, -0.8778), (5.524, -5.052, -0.9538), (-5.611, 10.35, -0.8682), (6.1, -10.69, 3.075), (-1.59, 11.29, 5.113), (0.5598, 11.63, 5.435), (3.763, 6.666, 5.774), (4.24, 2.651, 6.448), (-0.3771, 21.69, 0.7752), (-4.02, 10.89, 1.378), (-2.108, 21.32, 0.7752), (1.069, -7.033, 9.742), (1.183, -3.638, 8.664), (1.331, -0.009052, 7.902), (1.262, 3.064, 7.235), (1.092, 6.766, 6.428), (-1.69, -7.022, 9.416), (-1.859, -3.448, 8.355), (-1.797, 0.08583, 7.437), (-1.595, 3.385, 6.818), (-1.564, 6.571, 6.004), (4.978, 11.3, 1.378), (7.539, -2.605, 1.85), (-4.373, -1.345, 5.281), (-4.08, 2.01, 4.652), (-3.467, 6.389, 4.162), (6.316, 6.371, 1.568), (0.8784, 20.49, 0.8043), (-3.459, 15.96, 1.065), (-5.845, -2.144, 1.85), (7.11, 1.733, 1.702), (2.914, 16.52, 1.065), (-5.802, -5.865, 2.421), (-1.242, 21.5, 0.8184), (-4.749, 6.001, 1.578), (-5.095, -5.033, 4.928), (6.341, 1.919, 3.902), (6.801, -2.061, 4.116), (-2.601, 19.47, 1.999), (5.534, 6.406, 3.663), (-2.953, 16.03, 2.619), (-1.952, 20.73, 2.106), (6.783, -5.919, 4.818), (-1.131, 20.89, 2.219), (-0.3103, 21.04, 2.106), (0.7706, 19.95, 1.999), (2.393, 16.47, 2.619), (4.229, 11.44, 3.298), (-3.382, 11.04, 3.169), (-5.065, -1.642, 4.116), (-3.947, 6.19, 3.413), (-4.672, 1.889, 3.698), (-0.4491, 17.84, -1.031), (6.817, -0.7921, -1.005), (5.112, -0.9224, -1.003), (2.886, -1.305, -1.001), (0.4719, -1.366, -0.9989), (-1.858, -1.519, -0.997), (-3.662, -1.455, -0.995), (-5.36, 9.323, -0.9776), (-3.896, 12.71, -1.018), (-4.685, 8.429, -1.048), (-2.568, 14.69, -1.048), (-2.835, 16.24, -1.015), (5.989, 8.807, -1.044), (4.267, 13.23, -1.013), (2.282, 16.91, -1.006), (-1.462, 15.84, -1.062), (1.094, 16.21, -1.054), (2.465, 15.28, -1.037), (-0.2477, 16.2, -1.071), (6.024, 3.197, -1.03), (4.748, 7.949, -1.054), (3.644, 11.8, -1.062), (-3.135, 11.63, -1.062), (-3.797, 8.111, -1.057), (-4.674, 3.039, -1.028), (-1.69, 2.618, -1.027), (-3.283, 2.793, -1.026), (4.443, 3.078, -1.03), (0.3479, 2.771, -1.032), (2.514, 2.934, -1.032), (2.015, 8.001, -1.06), (-1.687, 8.071, -1.058), (-3.092, 8.098, -1.055), (0.06177, 8.038, -1.064), (3.674, 7.97, -1.055), (-1.354, 10.91, -1.09), (2.906, 11.15, -1.082), (-2.537, 11.2, -1.076), (0.0799, 10.95, -1.1), (1.7, 10.92, -1.092), (-0.08779, 14.4, -1.094), (-1.349, 14.07, -1.083), (-2.25, 13.31, -1.069), (2.527, 13.66, -1.063), (1.36, 14.35, -1.079)], [], [(91, 23, 20, 98), (14, 18, 11, 10), (13, 9, 42, 44), (16, 15, 112, 119), (118, 119, 120, 121), (93, 94, 96, 97), (95, 68, 315, 336), (348, 347, 339, 341), (42, 41, 43, 44), (43, 55, 57, 45), (37, 6, 38, 35), (288, 287, 298, 500), (83, 79, 81, 82), (51, 39, 36, 48), (39, 41, 42, 40), (213, 175, 172, 212), (335, 273, 272, 338), (40, 37, 36, 39), (228, 122, 124, 232), (284, 487, 485, 262), (184, 181, 247, 248), (322, 80, 104, 344), (538, 540, 70, 71), (169, 168, 159, 158), (134, 133, 57, 56), (168, 76, 75, 167), (67, 66, 73, 72), (91, 90, 25, 23), (52, 50, 110, 106), (127, 128, 129, 125), (468, 470, 459, 458), (480, 26, 28, 526), (541, 540, 4, 252), (5, 4, 2, 3), (335, 333, 334, 336), (78, 52, 106, 105), (100, 47, 49, 101), (108, 105, 106, 107), (104, 105, 108, 109), (50, 47, 100, 110), (116, 113, 114, 115), (265, 266, 263, 264), (117, 120, 119, 112), (449, 448, 355, 121), (356, 264, 17, 118), (54, 56, 57, 55), (129, 128, 225, 224), (309, 308, 312, 313), (238, 239, 234, 235), (50, 52, 53, 51), (366, 364, 365, 367), (83, 82, 138, 137), (127, 125, 123, 126), (363, 362, 369, 368), (139, 144, 153, 152), (139, 89, 88, 140), (99, 97, 147, 150), (152, 102, 89, 139), (158, 157, 161, 162), (151, 154, 162, 161), (244, 234, 239, 245), (329, 327, 375, 377), (153, 154, 151, 152), (154, 153, 166, 165), (493, 58, 554, 553), (170, 162, 154, 165), (132, 233, 231, 131), (415, 416, 448, 449), (478, 473, 461, 471), (62, 61, 60, 63), (240, 232, 231, 241), (145, 141, 87, 92), (72, 77, 169, 170), (326, 324, 327, 328), (129, 115, 130, 125), (211, 212, 172, 171), (453, 361, 353, 450), (269, 255, 253, 482), (225, 128, 227, 226), (430, 428, 427, 429), (146, 142, 141, 145), (211, 171, 173, 218), (178, 177, 215, 216), (179, 173, 174, 178), (218, 173, 179, 217), (449, 121, 227, 454), (101, 49, 30, 84), (16, 17, 18, 14), (224, 223, 115, 129), (125, 124, 122, 123), (230, 233, 132, 135), (494, 371, 370, 393), (397, 398, 391, 389), (164, 491, 61, 163), (322, 344, 346, 302), (114, 113, 46, 45), (539, 534, 279, 280), (523, 518, 270, 274), (229, 136, 122, 228), (489, 280, 279, 488), (251, 182, 186, 250), (479, 529, 30, 49), (3, 501, 502, 5), (542, 267, 314, 541), (113, 116, 117, 112), (259, 263, 266, 260), (320, 321, 307, 306), (2, 0, 1, 3), (338, 272, 271, 332), (293, 290, 260, 266), (262, 261, 289, 286), (266, 265, 294, 293), (292, 287, 286, 289), (294, 295, 296, 293), (291, 290, 293, 296), (304, 296, 295, 305), (354, 295, 294, 352), (483, 531, 480, 27), (297, 342, 325, 282), (292, 291, 301, 300), (301, 302, 303, 300), (369, 362, 126, 138), (301, 304, 307, 302), (167, 75, 317, 396), (305, 306, 307, 304), (53, 52, 54, 55), (319, 311, 310, 318), (222, 116, 115, 223), (389, 390, 388, 387), (527, 276, 277, 523), (388, 343, 109, 155), (318, 316, 317, 319), (332, 331, 337, 338), (524, 267, 268, 528), (93, 19, 69, 94), (277, 330, 332, 271), (344, 343, 345, 346), (328, 327, 329, 330), (329, 331, 332, 330), (348, 346, 345, 347), (220, 219, 121, 120), (455, 364, 366, 460), (108, 107, 157, 156), (342, 341, 339, 340), (342, 297, 299, 341), (286, 285, 284, 262), (350, 349, 447, 451), (298, 300, 303, 299), (264, 356, 351, 265), (18, 263, 259, 11), (340, 323, 325, 342), (134, 56, 83, 137), (481, 545, 547, 522), (298, 287, 292, 300), (358, 353, 361, 360), (369, 320, 306, 365), (51, 53, 41, 39), (347, 345, 390, 392), (395, 312, 308, 393), (133, 130, 115, 114), (476, 467, 465, 475), (101, 84, 89, 102), (165, 67, 72, 170), (454, 227, 128, 452), (525, 506, 24, 22), (396, 387, 160, 167), (251, 250, 242, 245), (384, 383, 394, 395), (139, 140, 143, 144), (319, 74, 65, 311), (312, 395, 394, 310), (371, 373, 372, 370), (182, 180, 181, 183), (319, 317, 75, 74), (343, 388, 390, 345), (389, 387, 396, 397), (393, 370, 384, 395), (178, 174, 176, 177), (406, 402, 404, 405), (412, 413, 411, 409), (210, 207, 206, 209), (324, 373, 375, 327), (504, 256, 257, 503), (438, 436, 435, 437), (69, 68, 95, 94), (404, 403, 443, 442), (440, 439, 407, 406), (401, 407, 439, 446), (441, 440, 406, 405), (405, 404, 442, 441), (401, 399, 400, 402), (43, 41, 53, 55), (363, 457, 458, 359), (354, 353, 358, 367), (450, 353, 350, 451), (361, 453, 452, 128), (377, 375, 374, 376), (363, 359, 360, 362), (249, 185, 184, 248), (455, 456, 368, 364), (463, 472, 471, 461), (459, 357, 359, 458), (377, 378, 331, 329), (360, 127, 126, 362), (182, 183, 185, 186), (234, 230, 229, 235), (413, 412, 475, 474), (476, 409, 408, 477), (410, 414, 473, 478), (460, 459, 470, 472), (444, 433, 431, 443), (452, 453, 420, 421), (116, 222, 221, 117), (428, 417, 416, 426), (12, 11, 259, 258), (7, 6, 37, 40), (240, 241, 242, 243), (527, 519, 283, 276), (124, 125, 130, 131), (251, 245, 239, 246), (161, 157, 107, 111), (438, 422, 421, 436), (173, 171, 172, 174), (218, 210, 200, 211), (94, 95, 497, 96), (426, 425, 423, 424), (196, 199, 200, 195), (100, 101, 102, 103), (156, 155, 109, 108), (447, 417, 418, 451), (145, 92, 499, 556), (124, 131, 231, 232), (163, 144, 143, 164), (209, 194, 189, 195), (250, 186, 185, 249), (218, 217, 207, 210), (88, 87, 141, 140), (470, 469, 471, 472), (146, 145, 556, 558), (466, 457, 456, 464), (458, 457, 466, 468), (141, 142, 143, 140), (386, 385, 383, 384), (227, 121, 219, 226), (344, 104, 109, 343), (382, 562, 563, 380), (233, 230, 234, 244), (60, 58, 493, 59), (77, 76, 168, 169), (464, 462, 465, 466), (25, 90, 86, 26), (205, 208, 203, 202), (391, 383, 385, 392), (201, 197, 187, 191), (381, 379, 549, 496), (72, 73, 76, 77), (241, 244, 245, 242), (17, 16, 119, 118), (78, 79, 54, 52), (10, 9, 13, 14), (133, 134, 135, 132), (446, 439, 423, 437), (246, 180, 182, 251), (434, 432, 431, 433), (98, 93, 97, 99), (507, 33, 21, 71), (136, 229, 230, 135), (216, 208, 207, 217), (532, 32, 520, 546), (131, 130, 133, 132), (44, 43, 45, 46), (34, 36, 37, 35), (444, 445, 435, 433), (463, 455, 460, 472), (67, 165, 166, 62), (528, 518, 271, 272), (422, 454, 452, 421), (136, 135, 134, 137), (447, 349, 355, 448), (222, 223, 190, 191), (240, 236, 228, 232), (159, 160, 155, 156), (148, 147, 97, 96), (464, 463, 461, 462), (172, 175, 176, 174), (382, 380, 333, 337), (162, 170, 169, 158), (469, 470, 468, 467), (181, 184, 185, 183), (315, 273, 335, 336), (263, 18, 17, 264), (201, 202, 203, 204), (432, 419, 418, 430), (216, 215, 203, 208), (410, 408, 409, 411), (426, 424, 427, 428), (212, 211, 200, 199), (201, 191, 190, 202), (249, 243, 242, 250), (196, 195, 189, 188), (225, 192, 193, 224), (426, 416, 415, 425), (236, 237, 238, 235), (420, 419, 432, 434), (443, 431, 429, 442), (209, 195, 200, 210), (194, 192, 225, 226), (193, 192, 206, 205), (201, 204, 198, 197), (247, 246, 239, 238), (219, 220, 188, 189), (440, 424, 423, 439), (438, 437, 423, 425), (422, 415, 449, 454), (478, 471, 469, 477), (477, 408, 410, 478), (243, 237, 236, 240), (438, 425, 415, 422), (193, 190, 223, 224), (430, 429, 431, 432), (414, 413, 474, 473), (92, 90, 91, 499), (181, 180, 246, 247), (212, 199, 198, 213), (167, 160, 159, 168), (118, 121, 355, 356), (445, 399, 401, 446), (434, 433, 435, 436), (450, 419, 420, 453), (400, 399, 445, 444), (441, 427, 424, 440), (442, 429, 427, 441), (448, 416, 417, 447), (328, 276, 283, 326), (238, 237, 248, 247), (451, 418, 419, 450), (446, 437, 435, 445), (410, 411, 413, 414), (406, 407, 401, 402), (400, 403, 404, 402), (394, 383, 391, 398), (64, 59, 309, 313), (386, 384, 370, 372), (387, 388, 155, 160), (320, 369, 138, 82), (191, 187, 221, 222), (340, 386, 372, 323), (371, 374, 375, 373), (311, 313, 312, 310), (537, 535, 21, 22), (394, 398, 318, 310), (303, 302, 346, 348), (340, 339, 385, 386), (324, 323, 372, 373), (443, 403, 400, 444), (209, 206, 192, 194), (385, 339, 347, 392), (244, 241, 231, 233), (369, 365, 364, 368), (136, 137, 123, 122), (290, 291, 292, 289), (341, 299, 303, 348), (485, 258, 261, 262), (67, 62, 63, 66), (105, 104, 80, 78), (524, 273, 315, 505), (519, 278, 281, 484), (324, 326, 325, 323), (255, 254, 252, 253), (525, 33, 19, 20), (176, 175, 213, 214), (544, 270, 268, 543), (127, 360, 361, 128), (81, 80, 322, 321), (322, 302, 307, 321), (398, 397, 316, 318), (430, 418, 417, 428), (317, 316, 397, 396), (338, 337, 333, 335), (253, 252, 4, 5), (463, 464, 456, 455), (507, 530, 68, 69), (305, 295, 354, 367), (65, 64, 313, 311), (477, 469, 467, 476), (205, 206, 207, 208), (306, 305, 367, 365), (221, 187, 188, 220), (301, 291, 296, 304), (24, 506, 531, 483), (352, 350, 353, 354), (326, 283, 282, 325), (350, 352, 351, 349), (475, 412, 409, 476), (261, 260, 290, 289), (27, 548, 547, 483), (544, 269, 257, 536), (534, 533, 256, 279), (526, 529, 31, 29), (536, 257, 256, 533), (542, 254, 255, 543), (330, 277, 276, 328), (151, 103, 102, 152), (100, 103, 111, 110), (12, 8, 10, 11), (261, 258, 259, 260), (434, 436, 421, 420), (456, 457, 363, 368), (351, 356, 355, 349), (229, 228, 236, 235), (196, 188, 187, 197), (220, 120, 117, 221), (178, 216, 217, 179), (177, 176, 214, 215), (545, 481, 1, 537), (475, 465, 462, 474), (194, 226, 219, 189), (214, 213, 198, 204), (66, 63, 64, 65), (148, 96, 497, 496), (153, 144, 163, 166), (391, 392, 390, 389), (214, 204, 203, 215), (166, 163, 61, 62), (111, 103, 151, 161), (468, 466, 465, 467), (359, 357, 358, 360), (320, 82, 81, 321), (14, 13, 15, 16), (107, 106, 110, 111), (197, 198, 199, 196), (138, 126, 123, 137), (20, 19, 93, 98), (28, 26, 86, 85), (48, 47, 50, 51), (56, 54, 79, 83), (74, 75, 76, 73), (66, 65, 74, 73), (500, 297, 282, 484), (63, 60, 59, 64), (249, 248, 237, 243), (78, 80, 81, 79), (381, 334, 333, 380), (68, 530, 505, 315), (46, 15, 13, 44), (9, 7, 40, 42), (114, 45, 57, 133), (112, 15, 46, 113), (30, 28, 85, 84), (474, 462, 461, 473), (288, 281, 539, 285), (521, 548, 546, 520), (555, 491, 164, 492), (205, 202, 190, 193), (8, 7, 9, 10), (538, 535, 0, 2), (294, 265, 351, 352), (286, 287, 288, 285), (159, 156, 157, 158), (284, 280, 489, 487), (548, 27, 29, 546), (548, 521, 522, 547), (6, 7, 8, 486), (8, 12, 490, 486), (485, 490, 12, 258), (496, 497, 334, 381), (61, 491, 58, 60), (492, 164, 143, 142), (495, 309, 59, 493), (530, 70, 314, 505), (498, 308, 309, 495), (497, 95, 336, 334), (499, 91, 98, 99), (90, 92, 87, 86), (88, 85, 86, 87), (89, 84, 85, 88), (545, 24, 483, 547), (506, 23, 25, 531), (531, 25, 26, 480), (257, 269, 482, 503), (279, 256, 504, 488), (501, 3, 1, 481), (5, 502, 482, 253), (482, 502, 512, 503), (502, 501, 517, 512), (501, 481, 522, 517), (503, 512, 511, 504), (504, 511, 510, 488), (488, 510, 509, 489), (489, 509, 508, 487), (487, 508, 490, 485), (512, 517, 516, 511), (511, 516, 515, 510), (510, 515, 514, 509), (509, 514, 513, 508), (508, 513, 486, 490), (517, 522, 521, 516), (516, 521, 520, 515), (515, 520, 32, 514), (514, 32, 38, 513), (513, 38, 6, 486), (49, 47, 48, 479), (288, 500, 484, 281), (28, 30, 529, 526), (71, 70, 530, 507), (22, 21, 33, 525), (283, 519, 484, 282), (267, 524, 505, 314), (268, 270, 518, 528), (69, 19, 33, 507), (275, 278, 519, 527), (20, 23, 506, 525), (273, 524, 528, 272), (275, 527, 523, 274), (34, 31, 529, 479), (277, 271, 518, 523), (27, 480, 526, 29), (35, 38, 32, 532), (500, 298, 299, 297), (479, 48, 36, 34), (71, 21, 535, 538), (24, 545, 537, 22), (267, 542, 543, 268), (274, 536, 533, 275), (278, 275, 533, 534), (270, 544, 536, 274), (269, 544, 543, 255), (1, 0, 535, 537), (31, 532, 546, 29), (254, 542, 541, 252), (281, 278, 534, 539), (314, 70, 540, 541), (2, 4, 540, 538), (285, 539, 280, 284), (532, 31, 34, 35), (494, 393, 308, 498), (496, 549, 149, 148), (382, 337, 331, 378), (554, 58, 491, 555), (553, 552, 495, 493), (495, 552, 551, 498), (498, 551, 550, 494), (494, 550, 374, 371), (563, 566, 565, 379), (556, 499, 99, 150), (380, 563, 379, 381), (562, 382, 378, 561), (561, 378, 377, 376), (557, 150, 147, 560), (558, 556, 150, 557), (560, 147, 148, 149), (379, 565, 567, 549), (560, 559, 571, 557), (149, 564, 559, 560), (549, 567, 564, 149), (561, 569, 570, 562), (564, 567, 589, 590), (567, 565, 593, 589), (566, 570, 585, 592), (492, 573, 575, 555), (559, 564, 590, 591), (565, 566, 592, 593), (578, 576, 551, 552), (576, 568, 550, 551), (568, 376, 374, 550), (146, 573, 492, 142), (575, 573, 572, 581), (575, 574, 554, 555), (574, 577, 553, 554), (577, 578, 552, 553), (579, 583, 576, 578), (583, 569, 568, 576), (569, 561, 376, 568), (558, 572, 573, 146), (581, 572, 571, 586), (580, 582, 577, 574), (581, 580, 574, 575), (582, 579, 578, 577), (588, 585, 583, 579), (585, 570, 569, 583), (562, 570, 566, 563), (557, 571, 572, 558), (584, 587, 582, 580), (586, 584, 580, 581), (586, 571, 559, 591), (587, 588, 579, 582), (593, 592, 585, 588), (590, 589, 587, 584), (591, 590, 584, 586), (589, 593, 588, 587), (358, 357, 366, 367), (459, 460, 366, 357)])
me_snail_free_003.materials.append(mat_body_001)
me_snail_free_003.update()
me_plane_001 = bpy.data.meshes.new('Plane.001')
me_plane_001.from_pydata([], [], [])
_uv = me_plane_001.uv_layers.new(name='UVMap')
_uv.uv.foreach_set('vector', [])
me_plane_001.update()
me_plane_002 = bpy.data.meshes.new('Plane.002')
me_plane_002.from_pydata([], [], [])
_uv = me_plane_002.uv_layers.new(name='UVMap')
_uv.uv.foreach_set('vector', [])
me_plane_002.update()
me_plane_006 = bpy.data.meshes.new('Plane.006')
me_plane_006.from_pydata([], [], [])
_uv = me_plane_006.uv_layers.new(name='UVMap')
_uv.uv.foreach_set('vector', [])
me_plane_006.update()
me_plane_008 = bpy.data.meshes.new('Plane.008')
me_plane_008.from_pydata([], [], [])
_uv = me_plane_008.uv_layers.new(name='UVMap')
_uv.uv.foreach_set('vector', [])
me_plane_008.update()

# ---- objects
ob_shellcut = bpy.data.objects.new('ShellCut', me_cube)
ob_shellpassage = bpy.data.objects.new('ShellPassage', me_plane)
ob_wedge = bpy.data.objects.new('Wedge', me_cone)
ob_snailcut = bpy.data.objects.new('SnailCut', me_cube_001)
ob_control = bpy.data.objects.new('_control', me_plane_004)
ob_test_nodes = bpy.data.objects.new('_test_nodes', me_plane_005)
ob_dshell = bpy.data.objects.new('DShell', me_snail_free_002)
ob_dsnail = bpy.data.objects.new('DSnail', me_snail_free_003)
ob_psnailright = bpy.data.objects.new('PSnailRight', me_plane_001)
ob_pshellright = bpy.data.objects.new('PShellRight', me_plane_002)
ob_psnailleft = bpy.data.objects.new('PSnailLeft', me_plane_006)
ob_pshellleft = bpy.data.objects.new('PShellLeft', me_plane_008)
_N = ng_clone_relative.nodes; _L = ng_clone_relative.links
n0 = _N.new('NodeGroupOutput'); n0.name = 'Group Output'; n0.location = (29, -48)
n1 = _N.new('NodeGroupInput'); n1.name = 'Group Input'; n1.location = (-608, -54)
n2 = _N.new('GeometryNodeObjectInfo'); n2.name = 'Object Info'; n2.location = (-315, 16)
n2.transform_space = 'RELATIVE'
_L.new(n2.outputs[4], n0.inputs[0])
_L.new(n1.outputs[1], n2.inputs[0])
n0.is_active_output = True
_N = ng_clone_original.nodes; _L = ng_clone_original.links
n0 = _N.new('NodeGroupOutput'); n0.name = 'Group Output'; n0.location = (29, -48)
n1 = _N.new('GeometryNodeObjectInfo'); n1.name = 'Object Info'; n1.location = (-315, 16)
n2 = _N.new('NodeGroupInput'); n2.name = 'Group Input'; n2.location = (-672, -24)
_L.new(n1.outputs[4], n0.inputs[0])
_L.new(n2.outputs[1], n1.inputs[0])
n0.is_active_output = True

# ---- transforms, parenting, visibility, modifiers, constraints
ob_shellcut.location = (-2.88, -16.31, -1.278)
ob_shellcut.rotation_euler = (0.0, -0.0, 0.1475)
ob_shellcut.scale = (0.6, 0.6, 0.6)
_m = ob_shellcut.modifiers.new('+ Wedge', 'BOOLEAN')
_m.object = ob_wedge
_m.operation = 'UNION'
ob_shellpassage.location = (0.0, 0.0, 0.0)
_m = ob_shellpassage.modifiers.new('clone DShell', 'NODES')
_m.node_group = ng_clone_relative
_gi = [s.identifier for s in ng_clone_relative.interface.items_tree if s.item_type == 'SOCKET' and s.in_out == 'INPUT']
_m[_gi[1]] = ob_dshell  # Object
_m = ob_shellpassage.modifiers.new('Solidify', 'SOLIDIFY')
_m.thickness = 0.3
_m.offset = 0.0
_m.use_rim_only = True
_m.nonmanifold_thickness_mode = 'EVEN'
_m.nonmanifold_boundary_mode = 'ROUND'
ob_wedge.location = (0.8829, -3.985, 7.0)
ob_wedge.rotation_euler = (2.711, -0.03197, -0.08429)
ob_wedge.scale = (0.5833, 0.5833, 0.5)
ob_snailcut.location = (-5.417, 0.7628, -50.0)
ob_snailcut.rotation_euler = (0.0, -0.0, 0.1475)
ob_control.location = (6.376, 14.15, 3.977)
_m = ob_control.modifiers.new('Control', 'NODES')
_m.node_group = ng_control
ob_test_nodes.location = (6.376, 14.15, 3.977)
_m = ob_test_nodes.modifiers.new('test', 'NODES')
_m.node_group = ng_clone_relative
_gi = [s.identifier for s in ng_clone_relative.interface.items_tree if s.item_type == 'SOCKET' and s.in_out == 'INPUT']
_m[_gi[1]] = ob_dshell  # Object
ob_dshell.location = (0.0, 0.0, 0.0)
_vg = ob_dshell.vertex_groups.new(name='Shell')
_m = ob_dshell.modifiers.new('subdivisions', 'NODES')
_m.node_group = ng_subdivisions
_m = ob_dshell.modifiers.new('- ShellCut', 'BOOLEAN')
_m.object = ob_shellcut
_m.use_self = True
_m = ob_dshell.modifiers.new('Auto Smooth', 'NODES')
_m.node_group = ng_auto_smooth
_gi = [s.identifier for s in ng_auto_smooth.interface.items_tree if s.item_type == 'SOCKET' and s.in_out == 'INPUT']
_m[_gi[1]] = 1.396  # Angle
ob_dsnail.location = (0.0, 0.0, 0.0)
_vg = ob_dsnail.vertex_groups.new(name='Shell')
_m = ob_dsnail.modifiers.new('subdivisions', 'NODES')
_m.node_group = ng_subdivisions
_m = ob_dsnail.modifiers.new('- DShellPassage', 'BOOLEAN')
_m.object = ob_shellpassage
_m.double_threshold = 0.0001
_m.use_self = True
_m = ob_dsnail.modifiers.new('Auto Smooth', 'NODES')
_m.node_group = ng_auto_smooth
_gi = [s.identifier for s in ng_auto_smooth.interface.items_tree if s.item_type == 'SOCKET' and s.in_out == 'INPUT']
_m[_gi[1]] = 1.396  # Angle
ob_psnailright.location = (-15.0, 0.0, 0.0)
_m = ob_psnailright.modifiers.new('clone DSnail', 'NODES')
_m.node_group = ng_clone_original
_gi = [s.identifier for s in ng_clone_original.interface.items_tree if s.item_type == 'SOCKET' and s.in_out == 'INPUT']
_m[_gi[1]] = ob_dsnail  # Object
_m = ob_psnailright.modifiers.new('- SnailCut', 'BOOLEAN')
_m.object = ob_snailcut
ob_pshellright.location = (-15.0, 40.0, -5.0)
ob_pshellright.rotation_euler = (0.432, -0.008782, 2.295e-05)
_m = ob_pshellright.modifiers.new('clone DShell', 'NODES')
_m.node_group = ng_clone_original
_gi = [s.identifier for s in ng_clone_original.interface.items_tree if s.item_type == 'SOCKET' and s.in_out == 'INPUT']
_m[_gi[1]] = ob_dshell  # Object
_m = ob_pshellright.modifiers.new('- SnailCut', 'BOOLEAN')
_m.object = ob_snailcut
ob_psnailleft.location = (15.0, 0.0, 0.0)
_m = ob_psnailleft.modifiers.new('clone PSnailRight', 'NODES')
_m.node_group = ng_clone_original
_gi = [s.identifier for s in ng_clone_original.interface.items_tree if s.item_type == 'SOCKET' and s.in_out == 'INPUT']
_m[_gi[1]] = ob_psnailright  # Object
_m = ob_psnailleft.modifiers.new('MirrorX', 'NODES')
_m.node_group = ng_mirrorx
ob_pshellleft.location = (0.0, 0.0, 0.0)
_m = ob_pshellleft.modifiers.new('clone PShellRight', 'NODES')
_m.node_group = ng_clone_relative
_gi = [s.identifier for s in ng_clone_relative.interface.items_tree if s.item_type == 'SOCKET' and s.in_out == 'INPUT']
_m[_gi[1]] = ob_pshellright  # Object
_m = ob_pshellleft.modifiers.new('MirrorX', 'NODES')
_m.node_group = ng_mirrorx

# ---- collection membership
col_tools.objects.link(ob_shellcut)
col_tools.objects.link(ob_shellpassage)
col_tools.objects.link(ob_wedge)
col_tools.objects.link(ob_snailcut)
col_tools.objects.link(ob_control)
col_tools.objects.link(ob_test_nodes)
col_design.objects.link(ob_dshell)
col_design.objects.link(ob_dsnail)
col_printable.objects.link(ob_psnailright)
col_printable.objects.link(ob_pshellright)
col_printable.objects.link(ob_psnailleft)
col_printable.objects.link(ob_pshellleft)

# ---- scene / render settings (as saved in the file)
scene.frame_start = 1; scene.frame_end = 250; scene.frame_set(0)
scene.render.engine = 'BLENDER_EEVEE_NEXT'
scene.cycles.sampling_pattern = 'TABULATED_SOBOL'
scene.view_settings.view_transform = 'Filmic'
bpy.context.view_layer.update()

# ---- added for rendering (the .blend has no active camera and no usable light): camera, sun
cam_auto = bpy.data.cameras.new('AutoCamera')
cam_auto.lens = 50.0
cam_auto.sensor_width = 36.0
cam_auto.clip_end = 3342.83
ob_auto_camera = bpy.data.objects.new('AutoCamera', cam_auto)
scene.collection.objects.link(ob_auto_camera)
ob_auto_camera.location = (185.058, -228.989, 115.673)
ob_auto_camera.rotation_euler = (1.09748, -7.21219e-08, 0.694738)
scene.camera = ob_auto_camera
light_auto_sun = bpy.data.lights.new('AutoSun', 'SUN')
light_auto_sun.energy = 3.0
light_auto_sun.angle = 0.0523599
ob_auto_sun = bpy.data.objects.new('AutoSun', light_auto_sun)
scene.collection.objects.link(ob_auto_sun)
ob_auto_sun.rotation_euler = (0.872665, 0.174533, 0.523599)
bpy.context.view_layer.update()
